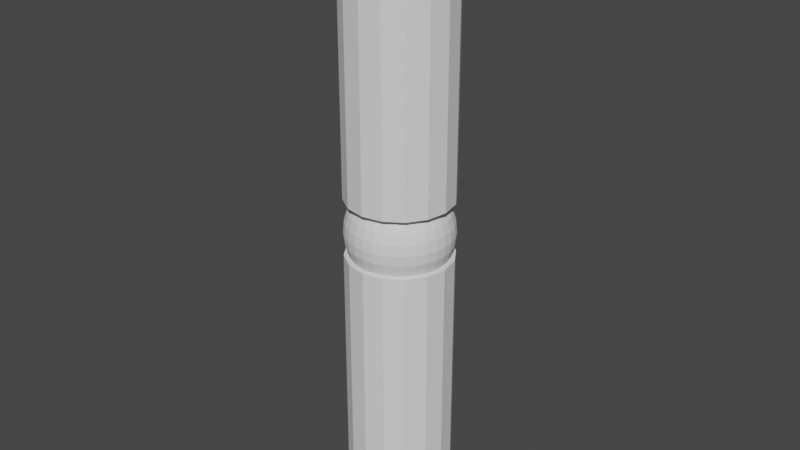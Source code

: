 # Source: 0228_IK_Lab.blend  (saved by Blender 4.2.66; exported with 4.5.12 LTS)
import bpy
from mathutils import Matrix  # noqa: F401  (used for matrix-valued properties, if any)

bpy.ops.wm.read_factory_settings(use_empty=True)
scene = bpy.context.scene
scene.name = 'Scene'

# ---- collections
col_collection = bpy.data.collections.new('Collection'); scene.collection.children.link(col_collection)

# ---- world
world_world = bpy.data.worlds.new('World'); scene.world = world_world
world_world.use_nodes = True; world_world.node_tree.nodes.clear()
_N = world_world.node_tree.nodes; _L = world_world.node_tree.links
n0 = _N.new('ShaderNodeOutputWorld'); n0.name = 'World Output'; n0.location = (300, 300)
n1 = _N.new('ShaderNodeBackground'); n1.name = 'Background'; n1.location = (10, 300)
n1.inputs[0].default_value = (0.05088, 0.05088, 0.05088, 1.0)
_L.new(n1.outputs[0], n0.inputs[0])
n0.is_active_output = True
world_world.color = (0.05088, 0.05088, 0.05088)
world_world.use_sun_shadow = False
world_world.sun_shadow_jitter_overblur = 0.0

# ---- meshes
me_cylinder = bpy.data.meshes.new('Cylinder')
me_cylinder.from_pydata([(4.627e-09, 0.2353, -0.6202), (4.627e-09, 0.2353, 0.6202), (0.09006, 0.2174, -0.6202), (0.09006, 0.2174, 0.6202), (0.1664, 0.1664, -0.6202), (0.1664, 0.1664, 0.6202), (0.2174, 0.09006, -0.6202), (0.2174, 0.09006, 0.6202), (0.2353, 4.282e-09, -0.6202), (0.2353, 4.282e-09, 0.6202), (0.2174, -0.09006, -0.6202), (0.2174, -0.09006, 0.6202), (0.1664, -0.1664, -0.6202), (0.1664, -0.1664, 0.6202), (0.09006, -0.2174, -0.6202), (0.09006, -0.2174, 0.6202), (4.627e-09, -0.2353, -0.6202), (4.627e-09, -0.2353, 0.6202), (-0.09006, -0.2174, -0.6202), (-0.09006, -0.2174, 0.6202), (-0.1664, -0.1664, -0.6202), (-0.1664, -0.1664, 0.6202), (-0.2174, -0.09006, -0.6202), (-0.2174, -0.09006, 0.6202), (-0.2353, 4.282e-09, -0.6202), (-0.2353, 4.282e-09, 0.6202), (-0.2174, 0.09006, -0.6202), (-0.2174, 0.09006, 0.6202), (-0.1664, 0.1664, -0.6202), (-0.1664, 0.1664, 0.6202), (-0.09006, 0.2174, -0.6202), (-0.09006, 0.2174, 0.6202), (4.626e-08, 0.1313, 0.9232), (4.626e-08, 0.1965, 0.858), (4.626e-08, 0.2318, 0.7728), (4.626e-08, 0.2363, 0.7267), (4.626e-08, 0.2318, 0.6806), (4.626e-08, 0.1965, 0.5954), (0.008994, 0.04522, 0.9585), (0.01764, 0.0887, 0.9451), (0.02561, 0.1288, 0.9232), (0.0326, 0.1639, 0.8938), (0.03833, 0.1927, 0.858), (0.04259, 0.2141, 0.8172), (0.04522, 0.2273, 0.7728), (0.0461, 0.2318, 0.7267), (0.04522, 0.2273, 0.6806), (0.04259, 0.2141, 0.6363), (0.03833, 0.1927, 0.5954), (0.0326, 0.1639, 0.5596), (0.02561, 0.1288, 0.5302), (0.01764, 0.0887, 0.5084), (0.008994, 0.04522, 0.495), (0.01764, 0.04259, 0.9585), (0.03461, 0.08355, 0.9451), (0.05024, 0.1213, 0.9232), (0.06395, 0.1544, 0.8938), (0.07519, 0.1815, 0.858), (0.08355, 0.2017, 0.8172), (0.0887, 0.2141, 0.7728), (0.09044, 0.2183, 0.7267), (0.0887, 0.2141, 0.6806), (0.08355, 0.2017, 0.6363), (0.07519, 0.1815, 0.5954), (0.06395, 0.1544, 0.5596), (0.05024, 0.1213, 0.5302), (0.03461, 0.08355, 0.5084), (0.01764, 0.04259, 0.495), (0.02561, 0.03833, 0.9585), (0.05024, 0.07519, 0.9451), (0.07294, 0.1092, 0.9232), (0.09284, 0.1389, 0.8938), (0.1092, 0.1634, 0.858), (0.1213, 0.1815, 0.8172), (0.1288, 0.1927, 0.7728), (0.1313, 0.1965, 0.7267), (0.1288, 0.1927, 0.6806), (0.1213, 0.1815, 0.6363), (0.1092, 0.1634, 0.5954), (0.09284, 0.1389, 0.5596), (0.07294, 0.1092, 0.5302), (0.05024, 0.07519, 0.5084), (0.02561, 0.03833, 0.495), (0.0326, 0.0326, 0.9585), (0.06395, 0.06395, 0.9451), (0.09284, 0.09284, 0.9232), (0.1182, 0.1182, 0.8938), (0.1389, 0.1389, 0.858), (0.1544, 0.1544, 0.8172), (0.1639, 0.1639, 0.7728), (0.1671, 0.1671, 0.7267), (0.1639, 0.1639, 0.6806), (0.1544, 0.1544, 0.6363), (0.1389, 0.1389, 0.5954), (0.1182, 0.1182, 0.5596), (0.09284, 0.09284, 0.5302), (0.06395, 0.06395, 0.5084), (0.0326, 0.0326, 0.495), (0.03833, 0.02561, 0.9585), (0.07519, 0.05024, 0.9451), (0.1092, 0.07294, 0.9232), (0.1389, 0.09284, 0.8938), (0.1634, 0.1092, 0.858), (0.1815, 0.1213, 0.8172), (0.1927, 0.1288, 0.7728), (0.1965, 0.1313, 0.7267), (0.1927, 0.1288, 0.6806), (0.1815, 0.1213, 0.6363), (0.1634, 0.1092, 0.5954), (0.1389, 0.09284, 0.5596), (0.1092, 0.07294, 0.5302), (0.07519, 0.05024, 0.5084), (0.03833, 0.02561, 0.495), (4.626e-08, 1.827e-08, 0.9631), (0.04259, 0.01764, 0.9585), (0.08355, 0.03461, 0.9451), (0.1213, 0.05024, 0.9232), (0.1544, 0.06395, 0.8938), (0.1815, 0.07519, 0.858), (0.2017, 0.08355, 0.8172), (0.2141, 0.0887, 0.7728), (0.2183, 0.09044, 0.7267), (0.2141, 0.0887, 0.6806), (0.2017, 0.08355, 0.6363), (0.1815, 0.07519, 0.5954), (0.1544, 0.06395, 0.5596), (0.1213, 0.05024, 0.5302), (0.08355, 0.03461, 0.5084), (0.04259, 0.01764, 0.495), (0.04522, 0.008994, 0.9585), (0.0887, 0.01764, 0.9451), (0.1288, 0.02561, 0.9232), (0.1639, 0.0326, 0.8938), (0.1927, 0.03833, 0.858), (0.2141, 0.04259, 0.8172), (0.2273, 0.04522, 0.7728), (0.2318, 0.0461, 0.7267), (0.2273, 0.04522, 0.6806), (0.2141, 0.04259, 0.6363), (0.1927, 0.03833, 0.5954), (0.1639, 0.0326, 0.5596), (0.1288, 0.02561, 0.5302), (0.0887, 0.01764, 0.5084), (0.04522, 0.008994, 0.495), (0.0461, 1.563e-08, 0.9585), (0.09044, 1.299e-08, 0.9451), (0.1313, 5.948e-09, 0.9232), (0.1671, 2.179e-08, 0.8938), (0.1965, -2.855e-09, 0.858), (0.2183, 2.884e-08, 0.8172), (0.2318, -2.855e-09, 0.7728), (0.2363, -2.046e-08, 0.7267), (0.2318, -2.855e-09, 0.6806), (0.2183, 2.884e-08, 0.6363), (0.1965, -2.855e-09, 0.5954), (0.1671, 2.179e-08, 0.5596), (0.1313, 5.948e-09, 0.5302), (0.09044, 1.299e-08, 0.5084), (0.0461, 1.563e-08, 0.495), (0.04522, -0.008994, 0.9585), (0.0887, -0.01764, 0.9451), (0.1288, -0.02561, 0.9232), (0.1639, -0.0326, 0.8938), (0.1927, -0.03833, 0.858), (0.2141, -0.04259, 0.8172), (0.2273, -0.04522, 0.7728), (0.2318, -0.0461, 0.7267), (0.2273, -0.04522, 0.6806), (0.2141, -0.04259, 0.6363), (0.1927, -0.03833, 0.5954), (0.1639, -0.0326, 0.5596), (0.1288, -0.02561, 0.5302), (0.0887, -0.01764, 0.5084), (0.04522, -0.008994, 0.495), (0.04259, -0.01764, 0.9585), (0.08355, -0.03461, 0.9451), (0.1213, -0.05024, 0.9232), (0.1544, -0.06395, 0.8938), (0.1815, -0.07519, 0.858), (0.2017, -0.08355, 0.8172), (0.2141, -0.0887, 0.7728), (0.2183, -0.09044, 0.7267), (0.2141, -0.0887, 0.6806), (0.2017, -0.08355, 0.6363), (0.1815, -0.07519, 0.5954), (0.1544, -0.06395, 0.5596), (0.1213, -0.05024, 0.5302), (0.08355, -0.03461, 0.5084), (0.04259, -0.01764, 0.495), (0.03833, -0.02561, 0.9585), (0.07519, -0.05024, 0.9451), (0.1092, -0.07294, 0.9232), (0.1389, -0.09284, 0.8938), (0.1634, -0.1092, 0.858), (0.1815, -0.1213, 0.8172), (0.1927, -0.1288, 0.7728), (0.1965, -0.1313, 0.7267), (0.1927, -0.1288, 0.6806), (0.1815, -0.1213, 0.6363), (0.1634, -0.1092, 0.5954), (0.1389, -0.09284, 0.5596), (0.1092, -0.07294, 0.5302), (0.07519, -0.05024, 0.5084), (0.03833, -0.02561, 0.495), (0.0326, -0.0326, 0.9585), (0.06395, -0.06395, 0.9451), (0.09284, -0.09284, 0.9232), (0.1182, -0.1182, 0.8938), (0.1389, -0.1389, 0.858), (0.1544, -0.1544, 0.8172), (0.1639, -0.1639, 0.7728), (0.1671, -0.1671, 0.7267), (0.1639, -0.1639, 0.6806), (0.1544, -0.1544, 0.6363), (0.1389, -0.1389, 0.5954), (0.1182, -0.1182, 0.5596), (0.09284, -0.09284, 0.5302), (0.06395, -0.06395, 0.5084), (0.0326, -0.0326, 0.495), (0.02561, -0.03833, 0.9585), (0.05024, -0.07519, 0.9451), (0.07294, -0.1092, 0.9232), (0.09284, -0.1389, 0.8938), (0.1092, -0.1634, 0.858), (0.1213, -0.1815, 0.8172), (0.1288, -0.1927, 0.7728), (0.1313, -0.1965, 0.7267), (0.1288, -0.1927, 0.6806), (0.1213, -0.1815, 0.6363), (0.1092, -0.1634, 0.5954), (0.09284, -0.1389, 0.5596), (0.07294, -0.1092, 0.5302), (0.05024, -0.07519, 0.5084), (0.02561, -0.03833, 0.495), (0.01764, -0.04259, 0.9585), (0.03461, -0.08355, 0.9451), (0.05024, -0.1213, 0.9232), (0.06395, -0.1544, 0.8938), (0.07519, -0.1815, 0.858), (0.08355, -0.2017, 0.8172), (0.0887, -0.2141, 0.7728), (0.09044, -0.2183, 0.7267), (0.0887, -0.2141, 0.6806), (0.08355, -0.2017, 0.6363), (0.07519, -0.1815, 0.5954), (0.06395, -0.1544, 0.5596), (0.05024, -0.1213, 0.5302), (0.03461, -0.08355, 0.5084), (0.01764, -0.04259, 0.495), (0.008994, -0.04522, 0.9585), (0.01764, -0.0887, 0.9451), (0.02561, -0.1288, 0.9232), (0.0326, -0.1639, 0.8938), (0.03833, -0.1927, 0.858), (0.04259, -0.2141, 0.8172), (0.04522, -0.2273, 0.7728), (0.0461, -0.2318, 0.7267), (0.04522, -0.2273, 0.6806), (0.04259, -0.2141, 0.6363), (0.03833, -0.1927, 0.5954), (0.0326, -0.1639, 0.5596), (0.02561, -0.1288, 0.5302), (0.01764, -0.0887, 0.5084), (0.008994, -0.04522, 0.495), (4.45e-08, -0.0461, 0.9585), (3.394e-08, -0.09044, 0.9451), (2.337e-08, -0.1313, 0.9232), (4.274e-08, -0.1671, 0.8938), (2.161e-08, -0.1965, 0.858), (5.33e-08, -0.2183, 0.8172), (1.457e-08, -0.2318, 0.7728), (-3.121e-08, -0.2363, 0.7267), (1.457e-08, -0.2318, 0.6806), (5.33e-08, -0.2183, 0.6363), (2.161e-08, -0.1965, 0.5954), (4.274e-08, -0.1671, 0.5596), (2.337e-08, -0.1313, 0.5302), (3.394e-08, -0.09044, 0.5084), (4.45e-08, -0.0461, 0.495), (-0.008994, -0.04522, 0.9585), (-0.01764, -0.0887, 0.9451), (-0.02561, -0.1288, 0.9232), (-0.0326, -0.1639, 0.8938), (-0.03833, -0.1927, 0.858), (-0.04259, -0.2141, 0.8172), (-0.04522, -0.2273, 0.7728), (-0.0461, -0.2318, 0.7267), (-0.04522, -0.2273, 0.6806), (-0.04259, -0.2141, 0.6363), (-0.03833, -0.1927, 0.5954), (-0.0326, -0.1639, 0.5596), (-0.02561, -0.1288, 0.5302), (-0.01764, -0.0887, 0.5084), (-0.008994, -0.04522, 0.495), (-0.01764, -0.04259, 0.9585), (-0.03461, -0.08355, 0.9451), (-0.05024, -0.1213, 0.9232), (-0.06395, -0.1544, 0.8938), (-0.07519, -0.1815, 0.858), (-0.08355, -0.2017, 0.8172), (-0.0887, -0.2141, 0.7728), (-0.09044, -0.2183, 0.7267), (-0.0887, -0.2141, 0.6806), (-0.08355, -0.2017, 0.6363), (-0.07519, -0.1815, 0.5954), (-0.06395, -0.1544, 0.5596), (-0.05024, -0.1213, 0.5302), (-0.03461, -0.08355, 0.5084), (-0.01764, -0.04259, 0.495), (-0.02561, -0.03833, 0.9585), (-0.05024, -0.07519, 0.9451), (-0.07294, -0.1092, 0.9232), (-0.09284, -0.1389, 0.8938), (-0.1092, -0.1634, 0.858), (-0.1213, -0.1815, 0.8172), (-0.1288, -0.1927, 0.7728), (-0.1313, -0.1965, 0.7267), (-0.1288, -0.1927, 0.6806), (-0.1213, -0.1815, 0.6363), (-0.1092, -0.1634, 0.5954), (-0.09284, -0.1389, 0.5596), (-0.07294, -0.1092, 0.5302), (-0.05024, -0.07519, 0.5084), (-0.02561, -0.03833, 0.495), (-0.0326, -0.0326, 0.9585), (-0.06395, -0.06395, 0.9451), (-0.09284, -0.09284, 0.9232), (-0.1182, -0.1182, 0.8938), (-0.1389, -0.1389, 0.858), (-0.1544, -0.1544, 0.8172), (-0.1639, -0.1639, 0.7728), (-0.1671, -0.1671, 0.7267), (-0.1639, -0.1639, 0.6806), (-0.1544, -0.1544, 0.6363), (-0.1389, -0.1389, 0.5954), (-0.1182, -0.1182, 0.5596), (-0.09284, -0.09284, 0.5302), (-0.06395, -0.06395, 0.5084), (-0.0326, -0.0326, 0.495), (4.626e-08, 1.827e-08, 0.4904), (-0.03833, -0.02561, 0.9585), (-0.07519, -0.05024, 0.9451), (-0.1092, -0.07294, 0.9232), (-0.1389, -0.09284, 0.8938), (-0.1634, -0.1092, 0.858), (-0.1815, -0.1213, 0.8172), (-0.1927, -0.1288, 0.7728), (-0.1965, -0.1313, 0.7267), (-0.1927, -0.1288, 0.6806), (-0.1815, -0.1213, 0.6363), (-0.1634, -0.1092, 0.5954), (-0.1389, -0.09284, 0.5596), (-0.1092, -0.07294, 0.5302), (-0.07519, -0.05024, 0.5084), (-0.03833, -0.02561, 0.495), (-0.04259, -0.01764, 0.9585), (-0.08355, -0.03461, 0.9451), (-0.1213, -0.05024, 0.9232), (-0.1544, -0.06395, 0.8938), (-0.1815, -0.07519, 0.858), (-0.2017, -0.08355, 0.8172), (-0.2141, -0.0887, 0.7728), (-0.2183, -0.09044, 0.7267), (-0.2141, -0.0887, 0.6806), (-0.2017, -0.08355, 0.6363), (-0.1815, -0.07519, 0.5954), (-0.1544, -0.06395, 0.5596), (-0.1213, -0.05024, 0.5302), (-0.08355, -0.03461, 0.5084), (-0.04259, -0.01764, 0.495), (-0.04522, -0.008994, 0.9585), (-0.0887, -0.01764, 0.9451), (-0.1288, -0.02561, 0.9232), (-0.1639, -0.0326, 0.8938), (-0.1927, -0.03833, 0.858), (-0.2141, -0.04259, 0.8172), (-0.2273, -0.04522, 0.7728), (-0.2318, -0.0461, 0.7267), (-0.2273, -0.04522, 0.6806), (-0.2141, -0.04259, 0.6363), (-0.1927, -0.03833, 0.5954), (-0.1639, -0.0326, 0.5596), (-0.1288, -0.02561, 0.5302), (-0.0887, -0.01764, 0.5084), (-0.04522, -0.008994, 0.495), (-0.0461, 2.268e-08, 0.9585), (-0.09044, 3.06e-08, 0.9451), (-0.1313, 5.349e-08, 0.9232), (-0.1671, 2.532e-08, 0.8938), (-0.1965, 5.701e-08, 0.858), (-0.2183, 2.179e-08, 0.8172), (-0.2318, 8.166e-08, 0.7728), (-0.2363, 1.239e-07, 0.7267), (-0.2318, 8.166e-08, 0.6806), (-0.2183, 2.179e-08, 0.6363), (-0.1965, 5.701e-08, 0.5954), (-0.1671, 2.532e-08, 0.5596), (-0.1313, 5.349e-08, 0.5302), (-0.09044, 3.06e-08, 0.5084), (-0.0461, 2.268e-08, 0.495), (-0.04522, 0.008994, 0.9585), (-0.0887, 0.01764, 0.9451), (-0.1288, 0.02561, 0.9232), (-0.1639, 0.0326, 0.8938), (-0.1927, 0.03833, 0.858), (-0.2141, 0.04259, 0.8172), (-0.2273, 0.04522, 0.7728), (-0.2318, 0.0461, 0.7267), (-0.2273, 0.04522, 0.6806), (-0.2141, 0.04259, 0.6363), (-0.1927, 0.03833, 0.5954), (-0.1639, 0.0326, 0.5596), (-0.1288, 0.02561, 0.5302), (-0.0887, 0.01764, 0.5084), (-0.04522, 0.008994, 0.495), (-0.04259, 0.01764, 0.9585), (-0.08355, 0.03461, 0.9451), (-0.1213, 0.05024, 0.9232), (-0.1544, 0.06395, 0.8938), (-0.1815, 0.07519, 0.858), (-0.2017, 0.08355, 0.8172), (-0.2141, 0.0887, 0.7728), (-0.2183, 0.09044, 0.7267), (-0.2141, 0.0887, 0.6806), (-0.2017, 0.08355, 0.6363), (-0.1815, 0.07519, 0.5954), (-0.1544, 0.06395, 0.5596), (-0.1213, 0.05024, 0.5302), (-0.08355, 0.03461, 0.5084), (-0.04259, 0.01764, 0.495), (-0.03833, 0.02561, 0.9585), (-0.07519, 0.05024, 0.9451), (-0.1092, 0.07294, 0.9232), (-0.1389, 0.09284, 0.8938), (-0.1634, 0.1092, 0.858), (-0.1815, 0.1213, 0.8172), (-0.1927, 0.1288, 0.7728), (-0.1965, 0.1313, 0.7267), (-0.1927, 0.1288, 0.6806), (-0.1815, 0.1213, 0.6363), (-0.1634, 0.1092, 0.5954), (-0.1389, 0.09284, 0.5596), (-0.1092, 0.07294, 0.5302), (-0.07519, 0.05024, 0.5084), (-0.03833, 0.02561, 0.495), (-0.0326, 0.0326, 0.9585), (-0.06395, 0.06395, 0.9451), (-0.09284, 0.09284, 0.9232), (-0.1182, 0.1182, 0.8938), (-0.1389, 0.1389, 0.858), (-0.1544, 0.1544, 0.8172), (-0.1639, 0.1639, 0.7728), (-0.1671, 0.1671, 0.7267), (-0.1639, 0.1639, 0.6806), (-0.1544, 0.1544, 0.6363), (-0.1389, 0.1389, 0.5954), (-0.1182, 0.1182, 0.5596), (-0.09284, 0.09284, 0.5302), (-0.06395, 0.06395, 0.5084), (-0.0326, 0.0326, 0.495), (-0.02561, 0.03833, 0.9585), (-0.05024, 0.07519, 0.9451), (-0.07294, 0.1092, 0.9232), (-0.09284, 0.1389, 0.8938), (-0.1092, 0.1634, 0.858), (-0.1213, 0.1815, 0.8172), (-0.1288, 0.1927, 0.7728), (-0.1313, 0.1965, 0.7267), (-0.1288, 0.1927, 0.6806), (-0.1213, 0.1815, 0.6363), (-0.1092, 0.1634, 0.5954), (-0.09284, 0.1389, 0.5596), (-0.07294, 0.1092, 0.5302), (-0.05024, 0.07519, 0.5084), (-0.02561, 0.03833, 0.495), (-0.01764, 0.04259, 0.9585), (-0.03461, 0.08355, 0.9451), (-0.05024, 0.1213, 0.9232), (-0.06395, 0.1544, 0.8938), (-0.07519, 0.1815, 0.858), (-0.08355, 0.2017, 0.8172), (-0.0887, 0.2141, 0.7728), (-0.09044, 0.2183, 0.7267), (-0.0887, 0.2141, 0.6806), (-0.08355, 0.2017, 0.6363), (-0.07519, 0.1815, 0.5954), (-0.06395, 0.1544, 0.5596), (-0.05024, 0.1213, 0.5302), (-0.03461, 0.08355, 0.5084), (-0.01764, 0.04259, 0.495), (-0.008994, 0.04522, 0.9585), (-0.01764, 0.0887, 0.9451), (-0.02561, 0.1288, 0.9232), (-0.0326, 0.1639, 0.8938), (-0.03833, 0.1927, 0.858), (-0.04259, 0.2141, 0.8172), (-0.04522, 0.2273, 0.7728), (-0.0461, 0.2318, 0.7267), (-0.04522, 0.2273, 0.6806), (-0.04259, 0.2141, 0.6363), (-0.03833, 0.1927, 0.5954), (-0.0326, 0.1639, 0.5596), (-0.02561, 0.1288, 0.5302), (-0.01764, 0.0887, 0.5084), (-0.008994, 0.04522, 0.495), (4.978e-08, 0.0461, 0.9585), (6.211e-08, 0.09044, 0.9451), (6.739e-08, 0.1671, 0.8938), (6.035e-08, 0.2183, 0.8172), (6.035e-08, 0.2183, 0.6363), (6.739e-08, 0.1671, 0.5596), (9.732e-08, 0.1313, 0.5302), (6.211e-08, 0.09044, 0.5084), (4.978e-08, 0.0461, 0.495), (4.627e-09, 0.2353, 0.8783), (4.627e-09, 0.2353, 2.119), (0.09006, 0.2174, 0.8783), (0.09006, 0.2174, 2.119), (0.1664, 0.1664, 0.8783), (0.1664, 0.1664, 2.119), (0.2174, 0.09006, 0.8783), (0.2174, 0.09006, 2.119), (0.2353, 4.282e-09, 0.8783), (0.2353, 4.282e-09, 2.119), (0.2174, -0.09006, 0.8783), (0.2174, -0.09006, 2.119), (0.1664, -0.1664, 0.8783), (0.1664, -0.1664, 2.119), (0.09006, -0.2174, 0.8783), (0.09006, -0.2174, 2.119), (4.627e-09, -0.2353, 0.8783), (4.627e-09, -0.2353, 2.119), (-0.09006, -0.2174, 0.8783), (-0.09006, -0.2174, 2.119), (-0.1664, -0.1664, 0.8783), (-0.1664, -0.1664, 2.119), (-0.2174, -0.09006, 0.8783), (-0.2174, -0.09006, 2.119), (-0.2353, 4.282e-09, 0.8783), (-0.2353, 4.282e-09, 2.119), (-0.2174, 0.09006, 0.8783), (-0.2174, 0.09006, 2.119), (-0.1664, 0.1664, 0.8783), (-0.1664, 0.1664, 2.119), (-0.09006, 0.2174, 0.8783), (-0.09006, 0.2174, 2.119)], [], [(0, 1, 3, 2), (2, 3, 5, 4), (4, 5, 7, 6), (6, 7, 9, 8), (8, 9, 11, 10), (10, 11, 13, 12), (12, 13, 15, 14), (14, 15, 17, 16), (16, 17, 19, 18), (18, 19, 21, 20), (20, 21, 23, 22), (22, 23, 25, 24), (24, 25, 27, 26), (26, 27, 29, 28), (3, 1, 31, 29, 27, 25, 23, 21, 19, 17, 15, 13, 11, 9, 7, 5), (28, 29, 31, 30), (30, 31, 1, 0), (0, 2, 4, 6, 8, 10, 12, 14, 16, 18, 20, 22, 24, 26, 28, 30), (513, 512, 51, 52), (35, 34, 44, 45), (505, 113, 38), (339, 513, 52), (36, 35, 45, 46), (506, 505, 38, 39), (509, 36, 46, 47), (32, 506, 39, 40), (37, 509, 47, 48), (507, 32, 40, 41), (510, 37, 48, 49), (33, 507, 41, 42), (511, 510, 49, 50), (508, 33, 42, 43), (512, 511, 50, 51), (34, 508, 43, 44), (43, 42, 57, 58), (51, 50, 65, 66), (44, 43, 58, 59), (52, 51, 66, 67), (45, 44, 59, 60), (38, 113, 53), (339, 52, 67), (46, 45, 60, 61), (39, 38, 53, 54), (47, 46, 61, 62), (40, 39, 54, 55), (48, 47, 62, 63), (41, 40, 55, 56), (49, 48, 63, 64), (42, 41, 56, 57), (50, 49, 64, 65), (62, 61, 76, 77), (55, 54, 69, 70), (63, 62, 77, 78), (56, 55, 70, 71), (64, 63, 78, 79), (57, 56, 71, 72), (65, 64, 79, 80), (58, 57, 72, 73), (66, 65, 80, 81), (59, 58, 73, 74), (67, 66, 81, 82), (60, 59, 74, 75), (53, 113, 68), (339, 67, 82), (61, 60, 75, 76), (54, 53, 68, 69), (81, 80, 95, 96), (74, 73, 88, 89), (82, 81, 96, 97), (75, 74, 89, 90), (68, 113, 83), (339, 82, 97), (76, 75, 90, 91), (69, 68, 83, 84), (77, 76, 91, 92), (70, 69, 84, 85), (78, 77, 92, 93), (71, 70, 85, 86), (79, 78, 93, 94), (72, 71, 86, 87), (80, 79, 94, 95), (73, 72, 87, 88), (93, 92, 107, 108), (86, 85, 100, 101), (94, 93, 108, 109), (87, 86, 101, 102), (95, 94, 109, 110), (88, 87, 102, 103), (96, 95, 110, 111), (89, 88, 103, 104), (97, 96, 111, 112), (90, 89, 104, 105), (83, 113, 98), (339, 97, 112), (91, 90, 105, 106), (84, 83, 98, 99), (92, 91, 106, 107), (85, 84, 99, 100), (112, 111, 127, 128), (105, 104, 120, 121), (98, 113, 114), (339, 112, 128), (106, 105, 121, 122), (99, 98, 114, 115), (107, 106, 122, 123), (100, 99, 115, 116), (108, 107, 123, 124), (101, 100, 116, 117), (109, 108, 124, 125), (102, 101, 117, 118), (110, 109, 125, 126), (103, 102, 118, 119), (111, 110, 126, 127), (104, 103, 119, 120), (117, 116, 131, 132), (125, 124, 139, 140), (118, 117, 132, 133), (126, 125, 140, 141), (119, 118, 133, 134), (127, 126, 141, 142), (120, 119, 134, 135), (128, 127, 142, 143), (121, 120, 135, 136), (114, 113, 129), (339, 128, 143), (122, 121, 136, 137), (115, 114, 129, 130), (123, 122, 137, 138), (116, 115, 130, 131), (124, 123, 138, 139), (136, 135, 150, 151), (129, 113, 144), (339, 143, 158), (137, 136, 151, 152), (130, 129, 144, 145), (138, 137, 152, 153), (131, 130, 145, 146), (139, 138, 153, 154), (132, 131, 146, 147), (140, 139, 154, 155), (133, 132, 147, 148), (141, 140, 155, 156), (134, 133, 148, 149), (142, 141, 156, 157), (135, 134, 149, 150), (143, 142, 157, 158), (155, 154, 169, 170), (148, 147, 162, 163), (156, 155, 170, 171), (149, 148, 163, 164), (157, 156, 171, 172), (150, 149, 164, 165), (158, 157, 172, 173), (151, 150, 165, 166), (144, 113, 159), (339, 158, 173), (152, 151, 166, 167), (145, 144, 159, 160), (153, 152, 167, 168), (146, 145, 160, 161), (154, 153, 168, 169), (147, 146, 161, 162), (159, 113, 174), (339, 173, 188), (167, 166, 181, 182), (160, 159, 174, 175), (168, 167, 182, 183), (161, 160, 175, 176), (169, 168, 183, 184), (162, 161, 176, 177), (170, 169, 184, 185), (163, 162, 177, 178), (171, 170, 185, 186), (164, 163, 178, 179), (172, 171, 186, 187), (165, 164, 179, 180), (173, 172, 187, 188), (166, 165, 180, 181), (178, 177, 192, 193), (186, 185, 200, 201), (179, 178, 193, 194), (187, 186, 201, 202), (180, 179, 194, 195), (188, 187, 202, 203), (181, 180, 195, 196), (174, 113, 189), (339, 188, 203), (182, 181, 196, 197), (175, 174, 189, 190), (183, 182, 197, 198), (176, 175, 190, 191), (184, 183, 198, 199), (177, 176, 191, 192), (185, 184, 199, 200), (197, 196, 211, 212), (190, 189, 204, 205), (198, 197, 212, 213), (191, 190, 205, 206), (199, 198, 213, 214), (192, 191, 206, 207), (200, 199, 214, 215), (193, 192, 207, 208), (201, 200, 215, 216), (194, 193, 208, 209), (202, 201, 216, 217), (195, 194, 209, 210), (203, 202, 217, 218), (196, 195, 210, 211), (189, 113, 204), (339, 203, 218), (216, 215, 230, 231), (209, 208, 223, 224), (217, 216, 231, 232), (210, 209, 224, 225), (218, 217, 232, 233), (211, 210, 225, 226), (204, 113, 219), (339, 218, 233), (212, 211, 226, 227), (205, 204, 219, 220), (213, 212, 227, 228), (206, 205, 220, 221), (214, 213, 228, 229), (207, 206, 221, 222), (215, 214, 229, 230), (208, 207, 222, 223), (228, 227, 242, 243), (221, 220, 235, 236), (229, 228, 243, 244), (222, 221, 236, 237), (230, 229, 244, 245), (223, 222, 237, 238), (231, 230, 245, 246), (224, 223, 238, 239), (232, 231, 246, 247), (225, 224, 239, 240), (233, 232, 247, 248), (226, 225, 240, 241), (219, 113, 234), (339, 233, 248), (227, 226, 241, 242), (220, 219, 234, 235), (247, 246, 261, 262), (240, 239, 254, 255), (248, 247, 262, 263), (241, 240, 255, 256), (234, 113, 249), (339, 248, 263), (242, 241, 256, 257), (235, 234, 249, 250), (243, 242, 257, 258), (236, 235, 250, 251), (244, 243, 258, 259), (237, 236, 251, 252), (245, 244, 259, 260), (238, 237, 252, 253), (246, 245, 260, 261), (239, 238, 253, 254), (251, 250, 265, 266), (259, 258, 273, 274), (252, 251, 266, 267), (260, 259, 274, 275), (253, 252, 267, 268), (261, 260, 275, 276), (254, 253, 268, 269), (262, 261, 276, 277), (255, 254, 269, 270), (263, 262, 277, 278), (256, 255, 270, 271), (249, 113, 264), (339, 263, 278), (257, 256, 271, 272), (250, 249, 264, 265), (258, 257, 272, 273), (270, 269, 284, 285), (278, 277, 292, 293), (271, 270, 285, 286), (264, 113, 279), (339, 278, 293), (272, 271, 286, 287), (265, 264, 279, 280), (273, 272, 287, 288), (266, 265, 280, 281), (274, 273, 288, 289), (267, 266, 281, 282), (275, 274, 289, 290), (268, 267, 282, 283), (276, 275, 290, 291), (269, 268, 283, 284), (277, 276, 291, 292), (289, 288, 303, 304), (282, 281, 296, 297), (290, 289, 304, 305), (283, 282, 297, 298), (291, 290, 305, 306), (284, 283, 298, 299), (292, 291, 306, 307), (285, 284, 299, 300), (293, 292, 307, 308), (286, 285, 300, 301), (279, 113, 294), (339, 293, 308), (287, 286, 301, 302), (280, 279, 294, 295), (288, 287, 302, 303), (281, 280, 295, 296), (308, 307, 322, 323), (301, 300, 315, 316), (294, 113, 309), (339, 308, 323), (302, 301, 316, 317), (295, 294, 309, 310), (303, 302, 317, 318), (296, 295, 310, 311), (304, 303, 318, 319), (297, 296, 311, 312), (305, 304, 319, 320), (298, 297, 312, 313), (306, 305, 320, 321), (299, 298, 313, 314), (307, 306, 321, 322), (300, 299, 314, 315), (312, 311, 326, 327), (320, 319, 334, 335), (313, 312, 327, 328), (321, 320, 335, 336), (314, 313, 328, 329), (322, 321, 336, 337), (315, 314, 329, 330), (323, 322, 337, 338), (316, 315, 330, 331), (309, 113, 324), (339, 323, 338), (317, 316, 331, 332), (310, 309, 324, 325), (318, 317, 332, 333), (311, 310, 325, 326), (319, 318, 333, 334), (331, 330, 346, 347), (324, 113, 340), (339, 338, 354), (332, 331, 347, 348), (325, 324, 340, 341), (333, 332, 348, 349), (326, 325, 341, 342), (334, 333, 349, 350), (327, 326, 342, 343), (335, 334, 350, 351), (328, 327, 343, 344), (336, 335, 351, 352), (329, 328, 344, 345), (337, 336, 352, 353), (330, 329, 345, 346), (338, 337, 353, 354), (351, 350, 365, 366), (344, 343, 358, 359), (352, 351, 366, 367), (345, 344, 359, 360), (353, 352, 367, 368), (346, 345, 360, 361), (354, 353, 368, 369), (347, 346, 361, 362), (340, 113, 355), (339, 354, 369), (348, 347, 362, 363), (341, 340, 355, 356), (349, 348, 363, 364), (342, 341, 356, 357), (350, 349, 364, 365), (343, 342, 357, 358), (339, 369, 384), (363, 362, 377, 378), (356, 355, 370, 371), (364, 363, 378, 379), (357, 356, 371, 372), (365, 364, 379, 380), (358, 357, 372, 373), (366, 365, 380, 381), (359, 358, 373, 374), (367, 366, 381, 382), (360, 359, 374, 375), (368, 367, 382, 383), (361, 360, 375, 376), (369, 368, 383, 384), (362, 361, 376, 377), (355, 113, 370), (382, 381, 396, 397), (375, 374, 389, 390), (383, 382, 397, 398), (376, 375, 390, 391), (384, 383, 398, 399), (377, 376, 391, 392), (370, 113, 385), (339, 384, 399), (378, 377, 392, 393), (371, 370, 385, 386), (379, 378, 393, 394), (372, 371, 386, 387), (380, 379, 394, 395), (373, 372, 387, 388), (381, 380, 395, 396), (374, 373, 388, 389), (386, 385, 400, 401), (394, 393, 408, 409), (387, 386, 401, 402), (395, 394, 409, 410), (388, 387, 402, 403), (396, 395, 410, 411), (389, 388, 403, 404), (397, 396, 411, 412), (390, 389, 404, 405), (398, 397, 412, 413), (391, 390, 405, 406), (399, 398, 413, 414), (392, 391, 406, 407), (385, 113, 400), (339, 399, 414), (393, 392, 407, 408), (405, 404, 419, 420), (413, 412, 427, 428), (406, 405, 420, 421), (414, 413, 428, 429), (407, 406, 421, 422), (400, 113, 415), (339, 414, 429), (408, 407, 422, 423), (401, 400, 415, 416), (409, 408, 423, 424), (402, 401, 416, 417), (410, 409, 424, 425), (403, 402, 417, 418), (411, 410, 425, 426), (404, 403, 418, 419), (412, 411, 426, 427), (424, 423, 438, 439), (417, 416, 431, 432), (425, 424, 439, 440), (418, 417, 432, 433), (426, 425, 440, 441), (419, 418, 433, 434), (427, 426, 441, 442), (420, 419, 434, 435), (428, 427, 442, 443), (421, 420, 435, 436), (429, 428, 443, 444), (422, 421, 436, 437), (415, 113, 430), (339, 429, 444), (423, 422, 437, 438), (416, 415, 430, 431), (443, 442, 457, 458), (436, 435, 450, 451), (444, 443, 458, 459), (437, 436, 451, 452), (430, 113, 445), (339, 444, 459), (438, 437, 452, 453), (431, 430, 445, 446), (439, 438, 453, 454), (432, 431, 446, 447), (440, 439, 454, 455), (433, 432, 447, 448), (441, 440, 455, 456), (434, 433, 448, 449), (442, 441, 456, 457), (435, 434, 449, 450), (447, 446, 461, 462), (455, 454, 469, 470), (448, 447, 462, 463), (456, 455, 470, 471), (449, 448, 463, 464), (457, 456, 471, 472), (450, 449, 464, 465), (458, 457, 472, 473), (451, 450, 465, 466), (459, 458, 473, 474), (452, 451, 466, 467), (445, 113, 460), (339, 459, 474), (453, 452, 467, 468), (446, 445, 460, 461), (454, 453, 468, 469), (466, 465, 480, 481), (474, 473, 488, 489), (467, 466, 481, 482), (460, 113, 475), (339, 474, 489), (468, 467, 482, 483), (461, 460, 475, 476), (469, 468, 483, 484), (462, 461, 476, 477), (470, 469, 484, 485), (463, 462, 477, 478), (471, 470, 485, 486), (464, 463, 478, 479), (472, 471, 486, 487), (465, 464, 479, 480), (473, 472, 487, 488), (485, 484, 499, 500), (478, 477, 492, 493), (486, 485, 500, 501), (479, 478, 493, 494), (487, 486, 501, 502), (480, 479, 494, 495), (488, 487, 502, 503), (481, 480, 495, 496), (489, 488, 503, 504), (482, 481, 496, 497), (475, 113, 490), (339, 489, 504), (483, 482, 497, 498), (476, 475, 490, 491), (484, 483, 498, 499), (477, 476, 491, 492), (504, 503, 512, 513), (497, 496, 34, 35), (490, 113, 505), (339, 504, 513), (498, 497, 35, 36), (491, 490, 505, 506), (499, 498, 36, 509), (492, 491, 506, 32), (500, 499, 509, 37), (493, 492, 32, 507), (501, 500, 37, 510), (494, 493, 507, 33), (502, 501, 510, 511), (495, 494, 33, 508), (503, 502, 511, 512), (496, 495, 508, 34), (514, 515, 517, 516), (516, 517, 519, 518), (518, 519, 521, 520), (520, 521, 523, 522), (522, 523, 525, 524), (524, 525, 527, 526), (526, 527, 529, 528), (528, 529, 531, 530), (530, 531, 533, 532), (532, 533, 535, 534), (534, 535, 537, 536), (536, 537, 539, 538), (538, 539, 541, 540), (540, 541, 543, 542), (517, 515, 545, 543, 541, 539, 537, 535, 533, 531, 529, 527, 525, 523, 521, 519), (542, 543, 545, 544), (544, 545, 515, 514), (514, 516, 518, 520, 522, 524, 526, 528, 530, 532, 534, 536, 538, 540, 542, 544)])
_uv = me_cylinder.uv_layers.new(name='UVMap')
_uv.uv.foreach_set('vector', [1.0, 0.5, 1.0, 1.0, 0.9375, 1.0, 0.9375, 0.5, 0.9375, 0.5, 0.9375, 1.0, 0.875, 1.0, 0.875, 0.5, 0.875, 0.5, 0.875, 1.0, 0.8125, 1.0, 0.8125, 0.5, 0.8125, 0.5, 0.8125, 1.0, 0.75, 1.0, 0.75, 0.5, 0.75, 0.5, 0.75, 1.0, 0.6875, 1.0, 0.6875, 0.5, 0.6875, 0.5, 0.6875, 1.0, 0.625, 1.0, 0.625, 0.5, 0.625, 0.5, 0.625, 1.0, 0.5625, 1.0, 0.5625, 0.5, 0.5625, 0.5, 0.5625, 1.0, 0.5, 1.0, 0.5, 0.5, 0.5, 0.5, 0.5, 1.0, 0.4375, 1.0, 0.4375, 0.5, 0.4375, 0.5, 0.4375, 1.0, 0.375, 1.0, 0.375, 0.5, 0.375, 0.5, 0.375, 1.0, 0.3125, 1.0, 0.3125, 0.5, 0.3125, 0.5, 0.3125, 1.0, 0.25, 1.0, 0.25, 0.5, 0.25, 0.5, 0.25, 1.0, 0.1875, 1.0, 0.1875, 0.5, 0.1875, 0.5, 0.1875, 1.0, 0.125, 1.0, 0.125, 0.5, 0.3418, 0.4717, 0.25, 0.49, 0.1582, 0.4717, 0.08029, 0.4197, 0.02827, 0.3418, 0.01, 0.25, 0.02827, 0.1582, 0.08029, 0.08029, 0.1582, 0.02827, 0.25, 0.01, 0.3418, 0.02827, 0.4197, 0.08029, 0.4717, 0.1582, 0.49, 0.25, 0.4717, 0.3418, 0.4197, 0.4197, 0.125, 0.5, 0.125, 1.0, 0.0625, 1.0, 0.0625, 0.5, 0.0625, 0.5, 0.0625, 1.0, 0.0, 1.0, 0.0, 0.5, 0.75, 0.49, 0.8418, 0.4717, 0.9197, 0.4197, 0.9717, 0.3418, 0.99, 0.25, 0.9717, 0.1582, 0.9197, 0.08029, 0.8418, 0.02827, 0.75, 0.01, 0.6582, 0.02827, 0.5803, 0.08029, 0.5283, 0.1582, 0.51, 0.25, 0.5283, 0.3418, 0.5803, 0.4197, 0.6582, 0.4717, 0.75, 0.0625, 0.75, 0.125, 0.7188, 0.125, 0.7188, 0.0625, 0.75, 0.5, 0.75, 0.5625, 0.7188, 0.5625, 0.7188, 0.5, 0.75, 0.9375, 0.7344, 1.0, 0.7188, 0.9375, 0.7344, 0.0, 0.75, 0.0625, 0.7188, 0.0625, 0.75, 0.4375, 0.75, 0.5, 0.7188, 0.5, 0.7188, 0.4375, 0.75, 0.875, 0.75, 0.9375, 0.7188, 0.9375, 0.7188, 0.875, 0.75, 0.375, 0.75, 0.4375, 0.7188, 0.4375, 0.7188, 0.375, 0.75, 0.8125, 0.75, 0.875, 0.7188, 0.875, 0.7188, 0.8125, 0.75, 0.3125, 0.75, 0.375, 0.7188, 0.375, 0.7188, 0.3125, 0.75, 0.75, 0.75, 0.8125, 0.7188, 0.8125, 0.7188, 0.75, 0.75, 0.25, 0.75, 0.3125, 0.7188, 0.3125, 0.7188, 0.25, 0.75, 0.6875, 0.75, 0.75, 0.7188, 0.75, 0.7188, 0.6875, 0.75, 0.1875, 0.75, 0.25, 0.7188, 0.25, 0.7188, 0.1875, 0.75, 0.625, 0.75, 0.6875, 0.7188, 0.6875, 0.7188, 0.625, 0.75, 0.125, 0.75, 0.1875, 0.7188, 0.1875, 0.7188, 0.125, 0.75, 0.5625, 0.75, 0.625, 0.7188, 0.625, 0.7188, 0.5625, 0.7188, 0.625, 0.7188, 0.6875, 0.6875, 0.6875, 0.6875, 0.625, 0.7188, 0.125, 0.7188, 0.1875, 0.6875, 0.1875, 0.6875, 0.125, 0.7188, 0.5625, 0.7188, 0.625, 0.6875, 0.625, 0.6875, 0.5625, 0.7188, 0.0625, 0.7188, 0.125, 0.6875, 0.125, 0.6875, 0.0625, 0.7188, 0.5, 0.7188, 0.5625, 0.6875, 0.5625, 0.6875, 0.5, 0.7188, 0.9375, 0.7031, 1.0, 0.6875, 0.9375, 0.7031, 0.0, 0.7188, 0.0625, 0.6875, 0.0625, 0.7188, 0.4375, 0.7188, 0.5, 0.6875, 0.5, 0.6875, 0.4375, 0.7188, 0.875, 0.7188, 0.9375, 0.6875, 0.9375, 0.6875, 0.875, 0.7188, 0.375, 0.7188, 0.4375, 0.6875, 0.4375, 0.6875, 0.375, 0.7188, 0.8125, 0.7188, 0.875, 0.6875, 0.875, 0.6875, 0.8125, 0.7188, 0.3125, 0.7188, 0.375, 0.6875, 0.375, 0.6875, 0.3125, 0.7188, 0.75, 0.7188, 0.8125, 0.6875, 0.8125, 0.6875, 0.75, 0.7188, 0.25, 0.7188, 0.3125, 0.6875, 0.3125, 0.6875, 0.25, 0.7188, 0.6875, 0.7188, 0.75, 0.6875, 0.75, 0.6875, 0.6875, 0.7188, 0.1875, 0.7188, 0.25, 0.6875, 0.25, 0.6875, 0.1875, 0.6875, 0.375, 0.6875, 0.4375, 0.6562, 0.4375, 0.6562, 0.375, 0.6875, 0.8125, 0.6875, 0.875, 0.6562, 0.875, 0.6562, 0.8125, 0.6875, 0.3125, 0.6875, 0.375, 0.6562, 0.375, 0.6562, 0.3125, 0.6875, 0.75, 0.6875, 0.8125, 0.6562, 0.8125, 0.6562, 0.75, 0.6875, 0.25, 0.6875, 0.3125, 0.6562, 0.3125, 0.6562, 0.25, 0.6875, 0.6875, 0.6875, 0.75, 0.6562, 0.75, 0.6562, 0.6875, 0.6875, 0.1875, 0.6875, 0.25, 0.6562, 0.25, 0.6562, 0.1875, 0.6875, 0.625, 0.6875, 0.6875, 0.6562, 0.6875, 0.6562, 0.625, 0.6875, 0.125, 0.6875, 0.1875, 0.6562, 0.1875, 0.6562, 0.125, 0.6875, 0.5625, 0.6875, 0.625, 0.6562, 0.625, 0.6562, 0.5625, 0.6875, 0.0625, 0.6875, 0.125, 0.6562, 0.125, 0.6562, 0.0625, 0.6875, 0.5, 0.6875, 0.5625, 0.6562, 0.5625, 0.6562, 0.5, 0.6875, 0.9375, 0.6719, 1.0, 0.6562, 0.9375, 0.6719, 0.0, 0.6875, 0.0625, 0.6562, 0.0625, 0.6875, 0.4375, 0.6875, 0.5, 0.6562, 0.5, 0.6562, 0.4375, 0.6875, 0.875, 0.6875, 0.9375, 0.6562, 0.9375, 0.6562, 0.875, 0.6562, 0.125, 0.6562, 0.1875, 0.625, 0.1875, 0.625, 0.125, 0.6562, 0.5625, 0.6562, 0.625, 0.625, 0.625, 0.625, 0.5625, 0.6562, 0.0625, 0.6562, 0.125, 0.625, 0.125, 0.625, 0.0625, 0.6562, 0.5, 0.6562, 0.5625, 0.625, 0.5625, 0.625, 0.5, 0.6562, 0.9375, 0.6406, 1.0, 0.625, 0.9375, 0.6406, 0.0, 0.6562, 0.0625, 0.625, 0.0625, 0.6562, 0.4375, 0.6562, 0.5, 0.625, 0.5, 0.625, 0.4375, 0.6562, 0.875, 0.6562, 0.9375, 0.625, 0.9375, 0.625, 0.875, 0.6562, 0.375, 0.6562, 0.4375, 0.625, 0.4375, 0.625, 0.375, 0.6562, 0.8125, 0.6562, 0.875, 0.625, 0.875, 0.625, 0.8125, 0.6562, 0.3125, 0.6562, 0.375, 0.625, 0.375, 0.625, 0.3125, 0.6562, 0.75, 0.6562, 0.8125, 0.625, 0.8125, 0.625, 0.75, 0.6562, 0.25, 0.6562, 0.3125, 0.625, 0.3125, 0.625, 0.25, 0.6562, 0.6875, 0.6562, 0.75, 0.625, 0.75, 0.625, 0.6875, 0.6562, 0.1875, 0.6562, 0.25, 0.625, 0.25, 0.625, 0.1875, 0.6562, 0.625, 0.6562, 0.6875, 0.625, 0.6875, 0.625, 0.625, 0.625, 0.3125, 0.625, 0.375, 0.5938, 0.375, 0.5938, 0.3125, 0.625, 0.75, 0.625, 0.8125, 0.5938, 0.8125, 0.5938, 0.75, 0.625, 0.25, 0.625, 0.3125, 0.5938, 0.3125, 0.5938, 0.25, 0.625, 0.6875, 0.625, 0.75, 0.5938, 0.75, 0.5938, 0.6875, 0.625, 0.1875, 0.625, 0.25, 0.5938, 0.25, 0.5938, 0.1875, 0.625, 0.625, 0.625, 0.6875, 0.5938, 0.6875, 0.5938, 0.625, 0.625, 0.125, 0.625, 0.1875, 0.5938, 0.1875, 0.5938, 0.125, 0.625, 0.5625, 0.625, 0.625, 0.5938, 0.625, 0.5938, 0.5625, 0.625, 0.0625, 0.625, 0.125, 0.5938, 0.125, 0.5938, 0.0625, 0.625, 0.5, 0.625, 0.5625, 0.5938, 0.5625, 0.5938, 0.5, 0.625, 0.9375, 0.6094, 1.0, 0.5938, 0.9375, 0.6094, 0.0, 0.625, 0.0625, 0.5938, 0.0625, 0.625, 0.4375, 0.625, 0.5, 0.5938, 0.5, 0.5938, 0.4375, 0.625, 0.875, 0.625, 0.9375, 0.5938, 0.9375, 0.5938, 0.875, 0.625, 0.375, 0.625, 0.4375, 0.5938, 0.4375, 0.5938, 0.375, 0.625, 0.8125, 0.625, 0.875, 0.5938, 0.875, 0.5938, 0.8125, 0.5938, 0.0625, 0.5938, 0.125, 0.5625, 0.125, 0.5625, 0.0625, 0.5938, 0.5, 0.5938, 0.5625, 0.5625, 0.5625, 0.5625, 0.5, 0.5938, 0.9375, 0.5781, 1.0, 0.5625, 0.9375, 0.5781, 0.0, 0.5938, 0.0625, 0.5625, 0.0625, 0.5938, 0.4375, 0.5938, 0.5, 0.5625, 0.5, 0.5625, 0.4375, 0.5938, 0.875, 0.5938, 0.9375, 0.5625, 0.9375, 0.5625, 0.875, 0.5938, 0.375, 0.5938, 0.4375, 0.5625, 0.4375, 0.5625, 0.375, 0.5938, 0.8125, 0.5938, 0.875, 0.5625, 0.875, 0.5625, 0.8125, 0.5938, 0.3125, 0.5938, 0.375, 0.5625, 0.375, 0.5625, 0.3125, 0.5938, 0.75, 0.5938, 0.8125, 0.5625, 0.8125, 0.5625, 0.75, 0.5938, 0.25, 0.5938, 0.3125, 0.5625, 0.3125, 0.5625, 0.25, 0.5938, 0.6875, 0.5938, 0.75, 0.5625, 0.75, 0.5625, 0.6875, 0.5938, 0.1875, 0.5938, 0.25, 0.5625, 0.25, 0.5625, 0.1875, 0.5938, 0.625, 0.5938, 0.6875, 0.5625, 0.6875, 0.5625, 0.625, 0.5938, 0.125, 0.5938, 0.1875, 0.5625, 0.1875, 0.5625, 0.125, 0.5938, 0.5625, 0.5938, 0.625, 0.5625, 0.625, 0.5625, 0.5625, 0.5625, 0.75, 0.5625, 0.8125, 0.5312, 0.8125, 0.5312, 0.75, 0.5625, 0.25, 0.5625, 0.3125, 0.5312, 0.3125, 0.5312, 0.25, 0.5625, 0.6875, 0.5625, 0.75, 0.5312, 0.75, 0.5312, 0.6875, 0.5625, 0.1875, 0.5625, 0.25, 0.5312, 0.25, 0.5312, 0.1875, 0.5625, 0.625, 0.5625, 0.6875, 0.5312, 0.6875, 0.5312, 0.625, 0.5625, 0.125, 0.5625, 0.1875, 0.5312, 0.1875, 0.5312, 0.125, 0.5625, 0.5625, 0.5625, 0.625, 0.5312, 0.625, 0.5312, 0.5625, 0.5625, 0.0625, 0.5625, 0.125, 0.5312, 0.125, 0.5312, 0.0625, 0.5625, 0.5, 0.5625, 0.5625, 0.5312, 0.5625, 0.5312, 0.5, 0.5625, 0.9375, 0.5469, 1.0, 0.5312, 0.9375, 0.5469, 0.0, 0.5625, 0.0625, 0.5312, 0.0625, 0.5625, 0.4375, 0.5625, 0.5, 0.5312, 0.5, 0.5312, 0.4375, 0.5625, 0.875, 0.5625, 0.9375, 0.5312, 0.9375, 0.5312, 0.875, 0.5625, 0.375, 0.5625, 0.4375, 0.5312, 0.4375, 0.5312, 0.375, 0.5625, 0.8125, 0.5625, 0.875, 0.5312, 0.875, 0.5312, 0.8125, 0.5625, 0.3125, 0.5625, 0.375, 0.5312, 0.375, 0.5312, 0.3125, 0.5312, 0.5, 0.5312, 0.5625, 0.5, 0.5625, 0.5, 0.5, 0.5312, 0.9375, 0.5156, 1.0, 0.5, 0.9375, 0.5156, 0.0, 0.5312, 0.0625, 0.5, 0.0625, 0.5312, 0.4375, 0.5312, 0.5, 0.5, 0.5, 0.5, 0.4375, 0.5312, 0.875, 0.5312, 0.9375, 0.5, 0.9375, 0.5, 0.875, 0.5312, 0.375, 0.5312, 0.4375, 0.5, 0.4375, 0.5, 0.375, 0.5312, 0.8125, 0.5312, 0.875, 0.5, 0.875, 0.5, 0.8125, 0.5312, 0.3125, 0.5312, 0.375, 0.5, 0.375, 0.5, 0.3125, 0.5312, 0.75, 0.5312, 0.8125, 0.5, 0.8125, 0.5, 0.75, 0.5312, 0.25, 0.5312, 0.3125, 0.5, 0.3125, 0.5, 0.25, 0.5312, 0.6875, 0.5312, 0.75, 0.5, 0.75, 0.5, 0.6875, 0.5312, 0.1875, 0.5312, 0.25, 0.5, 0.25, 0.5, 0.1875, 0.5312, 0.625, 0.5312, 0.6875, 0.5, 0.6875, 0.5, 0.625, 0.5312, 0.125, 0.5312, 0.1875, 0.5, 0.1875, 0.5, 0.125, 0.5312, 0.5625, 0.5312, 0.625, 0.5, 0.625, 0.5, 0.5625, 0.5312, 0.0625, 0.5312, 0.125, 0.5, 0.125, 0.5, 0.0625, 0.5, 0.25, 0.5, 0.3125, 0.4687, 0.3125, 0.4688, 0.25, 0.5, 0.6875, 0.5, 0.75, 0.4688, 0.75, 0.4687, 0.6875, 0.5, 0.1875, 0.5, 0.25, 0.4688, 0.25, 0.4688, 0.1875, 0.5, 0.625, 0.5, 0.6875, 0.4687, 0.6875, 0.4688, 0.625, 0.5, 0.125, 0.5, 0.1875, 0.4688, 0.1875, 0.4688, 0.125, 0.5, 0.5625, 0.5, 0.625, 0.4688, 0.625, 0.4688, 0.5625, 0.5, 0.0625, 0.5, 0.125, 0.4688, 0.125, 0.4688, 0.0625, 0.5, 0.5, 0.5, 0.5625, 0.4688, 0.5625, 0.4687, 0.5, 0.5, 0.9375, 0.4844, 1.0, 0.4688, 0.9375, 0.4844, 0.0, 0.5, 0.0625, 0.4688, 0.0625, 0.5, 0.4375, 0.5, 0.5, 0.4687, 0.5, 0.4688, 0.4375, 0.5, 0.875, 0.5, 0.9375, 0.4688, 0.9375, 0.4688, 0.875, 0.5, 0.375, 0.5, 0.4375, 0.4688, 0.4375, 0.4688, 0.375, 0.5, 0.8125, 0.5, 0.875, 0.4688, 0.875, 0.4688, 0.8125, 0.5, 0.3125, 0.5, 0.375, 0.4688, 0.375, 0.4687, 0.3125, 0.5, 0.75, 0.5, 0.8125, 0.4688, 0.8125, 0.4688, 0.75, 0.4688, 0.9375, 0.4531, 1.0, 0.4375, 0.9375, 0.4531, 0.0, 0.4688, 0.0625, 0.4375, 0.0625, 0.4688, 0.4375, 0.4687, 0.5, 0.4375, 0.5, 0.4375, 0.4375, 0.4688, 0.875, 0.4688, 0.9375, 0.4375, 0.9375, 0.4375, 0.875, 0.4688, 0.375, 0.4688, 0.4375, 0.4375, 0.4375, 0.4375, 0.375, 0.4688, 0.8125, 0.4688, 0.875, 0.4375, 0.875, 0.4375, 0.8125, 0.4687, 0.3125, 0.4688, 0.375, 0.4375, 0.375, 0.4375, 0.3125, 0.4688, 0.75, 0.4688, 0.8125, 0.4375, 0.8125, 0.4375, 0.75, 0.4688, 0.25, 0.4687, 0.3125, 0.4375, 0.3125, 0.4375, 0.25, 0.4687, 0.6875, 0.4688, 0.75, 0.4375, 0.75, 0.4375, 0.6875, 0.4688, 0.1875, 0.4688, 0.25, 0.4375, 0.25, 0.4375, 0.1875, 0.4688, 0.625, 0.4687, 0.6875, 0.4375, 0.6875, 0.4375, 0.625, 0.4688, 0.125, 0.4688, 0.1875, 0.4375, 0.1875, 0.4375, 0.125, 0.4688, 0.5625, 0.4688, 0.625, 0.4375, 0.625, 0.4375, 0.5625, 0.4688, 0.0625, 0.4688, 0.125, 0.4375, 0.125, 0.4375, 0.0625, 0.4687, 0.5, 0.4688, 0.5625, 0.4375, 0.5625, 0.4375, 0.5, 0.4375, 0.6875, 0.4375, 0.75, 0.4062, 0.75, 0.4062, 0.6875, 0.4375, 0.1875, 0.4375, 0.25, 0.4062, 0.25, 0.4062, 0.1875, 0.4375, 0.625, 0.4375, 0.6875, 0.4062, 0.6875, 0.4062, 0.625, 0.4375, 0.125, 0.4375, 0.1875, 0.4062, 0.1875, 0.4062, 0.125, 0.4375, 0.5625, 0.4375, 0.625, 0.4062, 0.625, 0.4062, 0.5625, 0.4375, 0.0625, 0.4375, 0.125, 0.4062, 0.125, 0.4062, 0.0625, 0.4375, 0.5, 0.4375, 0.5625, 0.4062, 0.5625, 0.4062, 0.5, 0.4375, 0.9375, 0.4219, 1.0, 0.4062, 0.9375, 0.4219, 0.0, 0.4375, 0.0625, 0.4062, 0.0625, 0.4375, 0.4375, 0.4375, 0.5, 0.4062, 0.5, 0.4062, 0.4375, 0.4375, 0.875, 0.4375, 0.9375, 0.4062, 0.9375, 0.4062, 0.875, 0.4375, 0.375, 0.4375, 0.4375, 0.4062, 0.4375, 0.4062, 0.375, 0.4375, 0.8125, 0.4375, 0.875, 0.4062, 0.875, 0.4062, 0.8125, 0.4375, 0.3125, 0.4375, 0.375, 0.4062, 0.375, 0.4062, 0.3125, 0.4375, 0.75, 0.4375, 0.8125, 0.4062, 0.8125, 0.4062, 0.75, 0.4375, 0.25, 0.4375, 0.3125, 0.4062, 0.3125, 0.4062, 0.25, 0.4062, 0.4375, 0.4062, 0.5, 0.375, 0.5, 0.375, 0.4375, 0.4062, 0.875, 0.4062, 0.9375, 0.375, 0.9375, 0.375, 0.875, 0.4062, 0.375, 0.4062, 0.4375, 0.375, 0.4375, 0.375, 0.375, 0.4062, 0.8125, 0.4062, 0.875, 0.375, 0.875, 0.375, 0.8125, 0.4062, 0.3125, 0.4062, 0.375, 0.375, 0.375, 0.375, 0.3125, 0.4062, 0.75, 0.4062, 0.8125, 0.375, 0.8125, 0.375, 0.75, 0.4062, 0.25, 0.4062, 0.3125, 0.375, 0.3125, 0.375, 0.25, 0.4062, 0.6875, 0.4062, 0.75, 0.375, 0.75, 0.375, 0.6875, 0.4062, 0.1875, 0.4062, 0.25, 0.375, 0.25, 0.375, 0.1875, 0.4062, 0.625, 0.4062, 0.6875, 0.375, 0.6875, 0.375, 0.625, 0.4062, 0.125, 0.4062, 0.1875, 0.375, 0.1875, 0.375, 0.125, 0.4062, 0.5625, 0.4062, 0.625, 0.375, 0.625, 0.375, 0.5625, 0.4062, 0.0625, 0.4062, 0.125, 0.375, 0.125, 0.375, 0.0625, 0.4062, 0.5, 0.4062, 0.5625, 0.375, 0.5625, 0.375, 0.5, 0.4062, 0.9375, 0.3906, 1.0, 0.375, 0.9375, 0.3906, 0.0, 0.4062, 0.0625, 0.375, 0.0625, 0.375, 0.1875, 0.375, 0.25, 0.3438, 0.25, 0.3438, 0.1875, 0.375, 0.625, 0.375, 0.6875, 0.3438, 0.6875, 0.3438, 0.625, 0.375, 0.125, 0.375, 0.1875, 0.3438, 0.1875, 0.3438, 0.125, 0.375, 0.5625, 0.375, 0.625, 0.3438, 0.625, 0.3438, 0.5625, 0.375, 0.0625, 0.375, 0.125, 0.3438, 0.125, 0.3438, 0.0625, 0.375, 0.5, 0.375, 0.5625, 0.3438, 0.5625, 0.3437, 0.5, 0.375, 0.9375, 0.3594, 1.0, 0.3438, 0.9375, 0.3594, 0.0, 0.375, 0.0625, 0.3438, 0.0625, 0.375, 0.4375, 0.375, 0.5, 0.3437, 0.5, 0.3438, 0.4375, 0.375, 0.875, 0.375, 0.9375, 0.3438, 0.9375, 0.3438, 0.875, 0.375, 0.375, 0.375, 0.4375, 0.3438, 0.4375, 0.3438, 0.375, 0.375, 0.8125, 0.375, 0.875, 0.3438, 0.875, 0.3438, 0.8125, 0.375, 0.3125, 0.375, 0.375, 0.3438, 0.375, 0.3438, 0.3125, 0.375, 0.75, 0.375, 0.8125, 0.3438, 0.8125, 0.3438, 0.75, 0.375, 0.25, 0.375, 0.3125, 0.3438, 0.3125, 0.3438, 0.25, 0.375, 0.6875, 0.375, 0.75, 0.3438, 0.75, 0.3438, 0.6875, 0.3438, 0.375, 0.3438, 0.4375, 0.3125, 0.4375, 0.3125, 0.375, 0.3438, 0.8125, 0.3438, 0.875, 0.3125, 0.875, 0.3125, 0.8125, 0.3438, 0.3125, 0.3438, 0.375, 0.3125, 0.375, 0.3125, 0.3125, 0.3438, 0.75, 0.3438, 0.8125, 0.3125, 0.8125, 0.3125, 0.75, 0.3438, 0.25, 0.3438, 0.3125, 0.3125, 0.3125, 0.3125, 0.25, 0.3438, 0.6875, 0.3438, 0.75, 0.3125, 0.75, 0.3125, 0.6875, 0.3438, 0.1875, 0.3438, 0.25, 0.3125, 0.25, 0.3125, 0.1875, 0.3438, 0.625, 0.3438, 0.6875, 0.3125, 0.6875, 0.3125, 0.625, 0.3438, 0.125, 0.3438, 0.1875, 0.3125, 0.1875, 0.3125, 0.125, 0.3438, 0.5625, 0.3438, 0.625, 0.3125, 0.625, 0.3125, 0.5625, 0.3438, 0.0625, 0.3438, 0.125, 0.3125, 0.125, 0.3125, 0.0625, 0.3437, 0.5, 0.3438, 0.5625, 0.3125, 0.5625, 0.3125, 0.5, 0.3438, 0.9375, 0.3281, 1.0, 0.3125, 0.9375, 0.3281, 0.0, 0.3438, 0.0625, 0.3125, 0.0625, 0.3438, 0.4375, 0.3437, 0.5, 0.3125, 0.5, 0.3125, 0.4375, 0.3438, 0.875, 0.3438, 0.9375, 0.3125, 0.9375, 0.3125, 0.875, 0.3125, 0.125, 0.3125, 0.1875, 0.2812, 0.1875, 0.2812, 0.125, 0.3125, 0.5625, 0.3125, 0.625, 0.2812, 0.625, 0.2812, 0.5625, 0.3125, 0.0625, 0.3125, 0.125, 0.2812, 0.125, 0.2812, 0.0625, 0.3125, 0.5, 0.3125, 0.5625, 0.2812, 0.5625, 0.2812, 0.5, 0.3125, 0.9375, 0.2969, 1.0, 0.2812, 0.9375, 0.2969, 0.0, 0.3125, 0.0625, 0.2812, 0.0625, 0.3125, 0.4375, 0.3125, 0.5, 0.2812, 0.5, 0.2812, 0.4375, 0.3125, 0.875, 0.3125, 0.9375, 0.2812, 0.9375, 0.2812, 0.875, 0.3125, 0.375, 0.3125, 0.4375, 0.2812, 0.4375, 0.2812, 0.375, 0.3125, 0.8125, 0.3125, 0.875, 0.2812, 0.875, 0.2812, 0.8125, 0.3125, 0.3125, 0.3125, 0.375, 0.2812, 0.375, 0.2812, 0.3125, 0.3125, 0.75, 0.3125, 0.8125, 0.2812, 0.8125, 0.2812, 0.75, 0.3125, 0.25, 0.3125, 0.3125, 0.2812, 0.3125, 0.2812, 0.25, 0.3125, 0.6875, 0.3125, 0.75, 0.2812, 0.75, 0.2812, 0.6875, 0.3125, 0.1875, 0.3125, 0.25, 0.2812, 0.25, 0.2812, 0.1875, 0.3125, 0.625, 0.3125, 0.6875, 0.2812, 0.6875, 0.2812, 0.625, 0.2812, 0.8125, 0.2812, 0.875, 0.25, 0.875, 0.25, 0.8125, 0.2812, 0.3125, 0.2812, 0.375, 0.25, 0.375, 0.25, 0.3125, 0.2812, 0.75, 0.2812, 0.8125, 0.25, 0.8125, 0.25, 0.75, 0.2812, 0.25, 0.2812, 0.3125, 0.25, 0.3125, 0.25, 0.25, 0.2812, 0.6875, 0.2812, 0.75, 0.25, 0.75, 0.25, 0.6875, 0.2812, 0.1875, 0.2812, 0.25, 0.25, 0.25, 0.25, 0.1875, 0.2812, 0.625, 0.2812, 0.6875, 0.25, 0.6875, 0.25, 0.625, 0.2812, 0.125, 0.2812, 0.1875, 0.25, 0.1875, 0.25, 0.125, 0.2812, 0.5625, 0.2812, 0.625, 0.25, 0.625, 0.25, 0.5625, 0.2812, 0.0625, 0.2812, 0.125, 0.25, 0.125, 0.25, 0.0625, 0.2812, 0.5, 0.2812, 0.5625, 0.25, 0.5625, 0.25, 0.5, 0.2812, 0.9375, 0.2656, 1.0, 0.25, 0.9375, 0.2656, 0.0, 0.2812, 0.0625, 0.25, 0.0625, 0.2812, 0.4375, 0.2812, 0.5, 0.25, 0.5, 0.25, 0.4375, 0.2812, 0.875, 0.2812, 0.9375, 0.25, 0.9375, 0.25, 0.875, 0.2812, 0.375, 0.2812, 0.4375, 0.25, 0.4375, 0.25, 0.375, 0.25, 0.5625, 0.25, 0.625, 0.2188, 0.625, 0.2188, 0.5625, 0.25, 0.0625, 0.25, 0.125, 0.2188, 0.125, 0.2188, 0.0625, 0.25, 0.5, 0.25, 0.5625, 0.2188, 0.5625, 0.2187, 0.5, 0.25, 0.9375, 0.2344, 1.0, 0.2188, 0.9375, 0.2344, 0.0, 0.25, 0.0625, 0.2188, 0.0625, 0.25, 0.4375, 0.25, 0.5, 0.2187, 0.5, 0.2188, 0.4375, 0.25, 0.875, 0.25, 0.9375, 0.2188, 0.9375, 0.2188, 0.875, 0.25, 0.375, 0.25, 0.4375, 0.2188, 0.4375, 0.2188, 0.375, 0.25, 0.8125, 0.25, 0.875, 0.2188, 0.875, 0.2188, 0.8125, 0.25, 0.3125, 0.25, 0.375, 0.2188, 0.375, 0.2188, 0.3125, 0.25, 0.75, 0.25, 0.8125, 0.2188, 0.8125, 0.2188, 0.75, 0.25, 0.25, 0.25, 0.3125, 0.2188, 0.3125, 0.2188, 0.25, 0.25, 0.6875, 0.25, 0.75, 0.2188, 0.75, 0.2188, 0.6875, 0.25, 0.1875, 0.25, 0.25, 0.2188, 0.25, 0.2188, 0.1875, 0.25, 0.625, 0.25, 0.6875, 0.2188, 0.6875, 0.2188, 0.625, 0.25, 0.125, 0.25, 0.1875, 0.2188, 0.1875, 0.2188, 0.125, 0.2188, 0.3125, 0.2188, 0.375, 0.1875, 0.375, 0.1875, 0.3125, 0.2188, 0.75, 0.2188, 0.8125, 0.1875, 0.8125, 0.1875, 0.75, 0.2188, 0.25, 0.2188, 0.3125, 0.1875, 0.3125, 0.1875, 0.25, 0.2188, 0.6875, 0.2188, 0.75, 0.1875, 0.75, 0.1875, 0.6875, 0.2188, 0.1875, 0.2188, 0.25, 0.1875, 0.25, 0.1875, 0.1875, 0.2188, 0.625, 0.2188, 0.6875, 0.1875, 0.6875, 0.1875, 0.625, 0.2188, 0.125, 0.2188, 0.1875, 0.1875, 0.1875, 0.1875, 0.125, 0.2188, 0.5625, 0.2188, 0.625, 0.1875, 0.625, 0.1875, 0.5625, 0.2188, 0.0625, 0.2188, 0.125, 0.1875, 0.125, 0.1875, 0.0625, 0.2187, 0.5, 0.2188, 0.5625, 0.1875, 0.5625, 0.1875, 0.5, 0.2188, 0.9375, 0.2031, 1.0, 0.1875, 0.9375, 0.2031, 0.0, 0.2188, 0.0625, 0.1875, 0.0625, 0.2188, 0.4375, 0.2187, 0.5, 0.1875, 0.5, 0.1875, 0.4375, 0.2188, 0.875, 0.2188, 0.9375, 0.1875, 0.9375, 0.1875, 0.875, 0.2188, 0.375, 0.2188, 0.4375, 0.1875, 0.4375, 0.1875, 0.375, 0.2188, 0.8125, 0.2188, 0.875, 0.1875, 0.875, 0.1875, 0.8125, 0.1875, 0.0625, 0.1875, 0.125, 0.1562, 0.125, 0.1563, 0.0625, 0.1875, 0.5, 0.1875, 0.5625, 0.1562, 0.5625, 0.1562, 0.5, 0.1875, 0.9375, 0.1719, 1.0, 0.1563, 0.9375, 0.1719, 0.0, 0.1875, 0.0625, 0.1563, 0.0625, 0.1875, 0.4375, 0.1875, 0.5, 0.1562, 0.5, 0.1562, 0.4375, 0.1875, 0.875, 0.1875, 0.9375, 0.1563, 0.9375, 0.1562, 0.875, 0.1875, 0.375, 0.1875, 0.4375, 0.1562, 0.4375, 0.1563, 0.375, 0.1875, 0.8125, 0.1875, 0.875, 0.1562, 0.875, 0.1562, 0.8125, 0.1875, 0.3125, 0.1875, 0.375, 0.1563, 0.375, 0.1562, 0.3125, 0.1875, 0.75, 0.1875, 0.8125, 0.1562, 0.8125, 0.1562, 0.75, 0.1875, 0.25, 0.1875, 0.3125, 0.1562, 0.3125, 0.1562, 0.25, 0.1875, 0.6875, 0.1875, 0.75, 0.1562, 0.75, 0.1562, 0.6875, 0.1875, 0.1875, 0.1875, 0.25, 0.1562, 0.25, 0.1562, 0.1875, 0.1875, 0.625, 0.1875, 0.6875, 0.1562, 0.6875, 0.1563, 0.625, 0.1875, 0.125, 0.1875, 0.1875, 0.1562, 0.1875, 0.1562, 0.125, 0.1875, 0.5625, 0.1875, 0.625, 0.1563, 0.625, 0.1562, 0.5625, 0.1562, 0.75, 0.1562, 0.8125, 0.125, 0.8125, 0.125, 0.75, 0.1562, 0.25, 0.1562, 0.3125, 0.125, 0.3125, 0.125, 0.25, 0.1562, 0.6875, 0.1562, 0.75, 0.125, 0.75, 0.125, 0.6875, 0.1562, 0.1875, 0.1562, 0.25, 0.125, 0.25, 0.125, 0.1875, 0.1563, 0.625, 0.1562, 0.6875, 0.125, 0.6875, 0.125, 0.625, 0.1562, 0.125, 0.1562, 0.1875, 0.125, 0.1875, 0.125, 0.125, 0.1562, 0.5625, 0.1563, 0.625, 0.125, 0.625, 0.125, 0.5625, 0.1563, 0.0625, 0.1562, 0.125, 0.125, 0.125, 0.125, 0.0625, 0.1562, 0.5, 0.1562, 0.5625, 0.125, 0.5625, 0.125, 0.5, 0.1563, 0.9375, 0.1406, 1.0, 0.125, 0.9375, 0.1406, 0.0, 0.1563, 0.0625, 0.125, 0.0625, 0.1562, 0.4375, 0.1562, 0.5, 0.125, 0.5, 0.125, 0.4375, 0.1562, 0.875, 0.1563, 0.9375, 0.125, 0.9375, 0.125, 0.875, 0.1563, 0.375, 0.1562, 0.4375, 0.125, 0.4375, 0.125, 0.375, 0.1562, 0.8125, 0.1562, 0.875, 0.125, 0.875, 0.125, 0.8125, 0.1562, 0.3125, 0.1563, 0.375, 0.125, 0.375, 0.125, 0.3125, 0.125, 0.5, 0.125, 0.5625, 0.09375, 0.5625, 0.09375, 0.5, 0.125, 0.9375, 0.1094, 1.0, 0.09375, 0.9375, 0.1094, 0.0, 0.125, 0.0625, 0.09375, 0.0625, 0.125, 0.4375, 0.125, 0.5, 0.09375, 0.5, 0.09375, 0.4375, 0.125, 0.875, 0.125, 0.9375, 0.09375, 0.9375, 0.09375, 0.875, 0.125, 0.375, 0.125, 0.4375, 0.09375, 0.4375, 0.09375, 0.375, 0.125, 0.8125, 0.125, 0.875, 0.09375, 0.875, 0.09375, 0.8125, 0.125, 0.3125, 0.125, 0.375, 0.09375, 0.375, 0.09375, 0.3125, 0.125, 0.75, 0.125, 0.8125, 0.09375, 0.8125, 0.09375, 0.75, 0.125, 0.25, 0.125, 0.3125, 0.09375, 0.3125, 0.09375, 0.25, 0.125, 0.6875, 0.125, 0.75, 0.09375, 0.75, 0.09375, 0.6875, 0.125, 0.1875, 0.125, 0.25, 0.09375, 0.25, 0.09375, 0.1875, 0.125, 0.625, 0.125, 0.6875, 0.09375, 0.6875, 0.09375, 0.625, 0.125, 0.125, 0.125, 0.1875, 0.09375, 0.1875, 0.09375, 0.125, 0.125, 0.5625, 0.125, 0.625, 0.09375, 0.625, 0.09375, 0.5625, 0.125, 0.0625, 0.125, 0.125, 0.09375, 0.125, 0.09375, 0.0625, 0.09375, 0.25, 0.09375, 0.3125, 0.0625, 0.3125, 0.0625, 0.25, 0.09375, 0.6875, 0.09375, 0.75, 0.0625, 0.75, 0.0625, 0.6875, 0.09375, 0.1875, 0.09375, 0.25, 0.0625, 0.25, 0.0625, 0.1875, 0.09375, 0.625, 0.09375, 0.6875, 0.0625, 0.6875, 0.0625, 0.625, 0.09375, 0.125, 0.09375, 0.1875, 0.0625, 0.1875, 0.0625, 0.125, 0.09375, 0.5625, 0.09375, 0.625, 0.0625, 0.625, 0.0625, 0.5625, 0.09375, 0.0625, 0.09375, 0.125, 0.0625, 0.125, 0.0625, 0.0625, 0.09375, 0.5, 0.09375, 0.5625, 0.0625, 0.5625, 0.0625, 0.5, 0.09375, 0.9375, 0.07812, 1.0, 0.0625, 0.9375, 0.07812, 0.0, 0.09375, 0.0625, 0.0625, 0.0625, 0.09375, 0.4375, 0.09375, 0.5, 0.0625, 0.5, 0.0625, 0.4375, 0.09375, 0.875, 0.09375, 0.9375, 0.0625, 0.9375, 0.0625, 0.875, 0.09375, 0.375, 0.09375, 0.4375, 0.0625, 0.4375, 0.0625, 0.375, 0.09375, 0.8125, 0.09375, 0.875, 0.0625, 0.875, 0.0625, 0.8125, 0.09375, 0.3125, 0.09375, 0.375, 0.0625, 0.375, 0.0625, 0.3125, 0.09375, 0.75, 0.09375, 0.8125, 0.0625, 0.8125, 0.0625, 0.75, 0.04687, 0.0, 0.0625, 0.0625, 0.03125, 0.0625, 0.0625, 0.4375, 0.0625, 0.5, 0.03125, 0.5, 0.03125, 0.4375, 0.0625, 0.875, 0.0625, 0.9375, 0.03125, 0.9375, 0.03125, 0.875, 0.0625, 0.375, 0.0625, 0.4375, 0.03125, 0.4375, 0.03125, 0.375, 0.0625, 0.8125, 0.0625, 0.875, 0.03125, 0.875, 0.03125, 0.8125, 0.0625, 0.3125, 0.0625, 0.375, 0.03125, 0.375, 0.03125, 0.3125, 0.0625, 0.75, 0.0625, 0.8125, 0.03125, 0.8125, 0.03125, 0.75, 0.0625, 0.25, 0.0625, 0.3125, 0.03125, 0.3125, 0.03125, 0.25, 0.0625, 0.6875, 0.0625, 0.75, 0.03125, 0.75, 0.03125, 0.6875, 0.0625, 0.1875, 0.0625, 0.25, 0.03125, 0.25, 0.03125, 0.1875, 0.0625, 0.625, 0.0625, 0.6875, 0.03125, 0.6875, 0.03125, 0.625, 0.0625, 0.125, 0.0625, 0.1875, 0.03125, 0.1875, 0.03125, 0.125, 0.0625, 0.5625, 0.0625, 0.625, 0.03125, 0.625, 0.03125, 0.5625, 0.0625, 0.0625, 0.0625, 0.125, 0.03125, 0.125, 0.03125, 0.0625, 0.0625, 0.5, 0.0625, 0.5625, 0.03125, 0.5625, 0.03125, 0.5, 0.0625, 0.9375, 0.04687, 1.0, 0.03125, 0.9375, 0.03125, 0.1875, 0.03125, 0.25, 0.0, 0.25, 0.0, 0.1875, 0.03125, 0.625, 0.03125, 0.6875, 0.0, 0.6875, 0.0, 0.625, 0.03125, 0.125, 0.03125, 0.1875, 0.0, 0.1875, 0.0, 0.125, 0.03125, 0.5625, 0.03125, 0.625, 0.0, 0.625, 0.0, 0.5625, 0.03125, 0.0625, 0.03125, 0.125, 0.0, 0.125, 0.0, 0.0625, 0.03125, 0.5, 0.03125, 0.5625, 0.0, 0.5625, 0.0, 0.5, 0.03125, 0.9375, 0.01562, 1.0, 0.0, 0.9375, 0.01562, 0.0, 0.03125, 0.0625, 0.0, 0.0625, 0.03125, 0.4375, 0.03125, 0.5, 0.0, 0.5, 0.0, 0.4375, 0.03125, 0.875, 0.03125, 0.9375, 0.0, 0.9375, 0.0, 0.875, 0.03125, 0.375, 0.03125, 0.4375, 0.0, 0.4375, 0.0, 0.375, 0.03125, 0.8125, 0.03125, 0.875, 0.0, 0.875, 0.0, 0.8125, 0.03125, 0.3125, 0.03125, 0.375, 0.0, 0.375, 0.0, 0.3125, 0.03125, 0.75, 0.03125, 0.8125, 0.0, 0.8125, 0.0, 0.75, 0.03125, 0.25, 0.03125, 0.3125, 0.0, 0.3125, 0.0, 0.25, 0.03125, 0.6875, 0.03125, 0.75, 0.0, 0.75, 0.0, 0.6875, 1.0, 0.875, 1.0, 0.9375, 0.9688, 0.9375, 0.9687, 0.875, 1.0, 0.375, 1.0, 0.4375, 0.9687, 0.4375, 0.9688, 0.375, 1.0, 0.8125, 1.0, 0.875, 0.9687, 0.875, 0.9687, 0.8125, 1.0, 0.3125, 1.0, 0.375, 0.9688, 0.375, 0.9687, 0.3125, 1.0, 0.75, 1.0, 0.8125, 0.9687, 0.8125, 0.9688, 0.75, 1.0, 0.25, 1.0, 0.3125, 0.9687, 0.3125, 0.9688, 0.25, 1.0, 0.6875, 1.0, 0.75, 0.9688, 0.75, 0.9687, 0.6875, 1.0, 0.1875, 1.0, 0.25, 0.9688, 0.25, 0.9687, 0.1875, 1.0, 0.625, 1.0, 0.6875, 0.9687, 0.6875, 0.9688, 0.625, 1.0, 0.125, 1.0, 0.1875, 0.9687, 0.1875, 0.9687, 0.125, 1.0, 0.5625, 1.0, 0.625, 0.9688, 0.625, 0.9687, 0.5625, 1.0, 0.0625, 1.0, 0.125, 0.9687, 0.125, 0.9688, 0.0625, 1.0, 0.5, 1.0, 0.5625, 0.9687, 0.5625, 0.9687, 0.5, 1.0, 0.9375, 0.9844, 1.0, 0.9688, 0.9375, 0.9844, 0.0, 1.0, 0.0625, 0.9688, 0.0625, 1.0, 0.4375, 1.0, 0.5, 0.9687, 0.5, 0.9687, 0.4375, 0.9688, 0.625, 0.9687, 0.6875, 0.9375, 0.6875, 0.9375, 0.625, 0.9687, 0.125, 0.9687, 0.1875, 0.9375, 0.1875, 0.9375, 0.125, 0.9687, 0.5625, 0.9688, 0.625, 0.9375, 0.625, 0.9375, 0.5625, 0.9688, 0.0625, 0.9687, 0.125, 0.9375, 0.125, 0.9375, 0.0625, 0.9687, 0.5, 0.9687, 0.5625, 0.9375, 0.5625, 0.9375, 0.5, 0.9688, 0.9375, 0.9531, 1.0, 0.9375, 0.9375, 0.9531, 0.0, 0.9688, 0.0625, 0.9375, 0.0625, 0.9687, 0.4375, 0.9687, 0.5, 0.9375, 0.5, 0.9375, 0.4375, 0.9687, 0.875, 0.9688, 0.9375, 0.9375, 0.9375, 0.9375, 0.875, 0.9688, 0.375, 0.9687, 0.4375, 0.9375, 0.4375, 0.9375, 0.375, 0.9687, 0.8125, 0.9687, 0.875, 0.9375, 0.875, 0.9375, 0.8125, 0.9687, 0.3125, 0.9688, 0.375, 0.9375, 0.375, 0.9375, 0.3125, 0.9688, 0.75, 0.9687, 0.8125, 0.9375, 0.8125, 0.9375, 0.75, 0.9688, 0.25, 0.9687, 0.3125, 0.9375, 0.3125, 0.9375, 0.25, 0.9687, 0.6875, 0.9688, 0.75, 0.9375, 0.75, 0.9375, 0.6875, 0.9687, 0.1875, 0.9688, 0.25, 0.9375, 0.25, 0.9375, 0.1875, 0.9375, 0.375, 0.9375, 0.4375, 0.9062, 0.4375, 0.9062, 0.375, 0.9375, 0.8125, 0.9375, 0.875, 0.9062, 0.875, 0.9062, 0.8125, 0.9375, 0.3125, 0.9375, 0.375, 0.9062, 0.375, 0.9062, 0.3125, 0.9375, 0.75, 0.9375, 0.8125, 0.9062, 0.8125, 0.9062, 0.75, 0.9375, 0.25, 0.9375, 0.3125, 0.9062, 0.3125, 0.9062, 0.25, 0.9375, 0.6875, 0.9375, 0.75, 0.9062, 0.75, 0.9062, 0.6875, 0.9375, 0.1875, 0.9375, 0.25, 0.9062, 0.25, 0.9062, 0.1875, 0.9375, 0.625, 0.9375, 0.6875, 0.9062, 0.6875, 0.9062, 0.625, 0.9375, 0.125, 0.9375, 0.1875, 0.9062, 0.1875, 0.9062, 0.125, 0.9375, 0.5625, 0.9375, 0.625, 0.9062, 0.625, 0.9062, 0.5625, 0.9375, 0.0625, 0.9375, 0.125, 0.9062, 0.125, 0.9062, 0.0625, 0.9375, 0.5, 0.9375, 0.5625, 0.9062, 0.5625, 0.9062, 0.5, 0.9375, 0.9375, 0.9219, 1.0, 0.9062, 0.9375, 0.9219, 0.0, 0.9375, 0.0625, 0.9062, 0.0625, 0.9375, 0.4375, 0.9375, 0.5, 0.9062, 0.5, 0.9062, 0.4375, 0.9375, 0.875, 0.9375, 0.9375, 0.9062, 0.9375, 0.9062, 0.875, 0.9062, 0.125, 0.9062, 0.1875, 0.875, 0.1875, 0.875, 0.125, 0.9062, 0.5625, 0.9062, 0.625, 0.875, 0.625, 0.875, 0.5625, 0.9062, 0.0625, 0.9062, 0.125, 0.875, 0.125, 0.875, 0.0625, 0.9062, 0.5, 0.9062, 0.5625, 0.875, 0.5625, 0.875, 0.5, 0.9062, 0.9375, 0.8906, 1.0, 0.875, 0.9375, 0.8906, 0.0, 0.9062, 0.0625, 0.875, 0.0625, 0.9062, 0.4375, 0.9062, 0.5, 0.875, 0.5, 0.875, 0.4375, 0.9062, 0.875, 0.9062, 0.9375, 0.875, 0.9375, 0.875, 0.875, 0.9062, 0.375, 0.9062, 0.4375, 0.875, 0.4375, 0.875, 0.375, 0.9062, 0.8125, 0.9062, 0.875, 0.875, 0.875, 0.875, 0.8125, 0.9062, 0.3125, 0.9062, 0.375, 0.875, 0.375, 0.875, 0.3125, 0.9062, 0.75, 0.9062, 0.8125, 0.875, 0.8125, 0.875, 0.75, 0.9062, 0.25, 0.9062, 0.3125, 0.875, 0.3125, 0.875, 0.25, 0.9062, 0.6875, 0.9062, 0.75, 0.875, 0.75, 0.875, 0.6875, 0.9062, 0.1875, 0.9062, 0.25, 0.875, 0.25, 0.875, 0.1875, 0.9062, 0.625, 0.9062, 0.6875, 0.875, 0.6875, 0.875, 0.625, 0.875, 0.8125, 0.875, 0.875, 0.8438, 0.875, 0.8437, 0.8125, 0.875, 0.3125, 0.875, 0.375, 0.8438, 0.375, 0.8437, 0.3125, 0.875, 0.75, 0.875, 0.8125, 0.8437, 0.8125, 0.8438, 0.75, 0.875, 0.25, 0.875, 0.3125, 0.8437, 0.3125, 0.8438, 0.25, 0.875, 0.6875, 0.875, 0.75, 0.8438, 0.75, 0.8437, 0.6875, 0.875, 0.1875, 0.875, 0.25, 0.8438, 0.25, 0.8437, 0.1875, 0.875, 0.625, 0.875, 0.6875, 0.8437, 0.6875, 0.8438, 0.625, 0.875, 0.125, 0.875, 0.1875, 0.8437, 0.1875, 0.8438, 0.125, 0.875, 0.5625, 0.875, 0.625, 0.8438, 0.625, 0.8437, 0.5625, 0.875, 0.0625, 0.875, 0.125, 0.8438, 0.125, 0.8438, 0.0625, 0.875, 0.5, 0.875, 0.5625, 0.8437, 0.5625, 0.8437, 0.5, 0.875, 0.9375, 0.8594, 1.0, 0.8438, 0.9375, 0.8594, 0.0, 0.875, 0.0625, 0.8438, 0.0625, 0.875, 0.4375, 0.875, 0.5, 0.8437, 0.5, 0.8437, 0.4375, 0.875, 0.875, 0.875, 0.9375, 0.8438, 0.9375, 0.8438, 0.875, 0.875, 0.375, 0.875, 0.4375, 0.8437, 0.4375, 0.8438, 0.375, 0.8437, 0.5625, 0.8438, 0.625, 0.8125, 0.625, 0.8125, 0.5625, 0.8438, 0.0625, 0.8438, 0.125, 0.8125, 0.125, 0.8125, 0.0625, 0.8437, 0.5, 0.8437, 0.5625, 0.8125, 0.5625, 0.8125, 0.5, 0.8438, 0.9375, 0.8281, 1.0, 0.8125, 0.9375, 0.8281, 0.0, 0.8438, 0.0625, 0.8125, 0.0625, 0.8437, 0.4375, 0.8437, 0.5, 0.8125, 0.5, 0.8125, 0.4375, 0.8438, 0.875, 0.8438, 0.9375, 0.8125, 0.9375, 0.8125, 0.875, 0.8438, 0.375, 0.8437, 0.4375, 0.8125, 0.4375, 0.8125, 0.375, 0.8437, 0.8125, 0.8438, 0.875, 0.8125, 0.875, 0.8125, 0.8125, 0.8437, 0.3125, 0.8438, 0.375, 0.8125, 0.375, 0.8125, 0.3125, 0.8438, 0.75, 0.8437, 0.8125, 0.8125, 0.8125, 0.8125, 0.75, 0.8438, 0.25, 0.8437, 0.3125, 0.8125, 0.3125, 0.8125, 0.25, 0.8437, 0.6875, 0.8438, 0.75, 0.8125, 0.75, 0.8125, 0.6875, 0.8437, 0.1875, 0.8438, 0.25, 0.8125, 0.25, 0.8125, 0.1875, 0.8438, 0.625, 0.8437, 0.6875, 0.8125, 0.6875, 0.8125, 0.625, 0.8438, 0.125, 0.8437, 0.1875, 0.8125, 0.1875, 0.8125, 0.125, 0.8125, 0.3125, 0.8125, 0.375, 0.7812, 0.375, 0.7812, 0.3125, 0.8125, 0.75, 0.8125, 0.8125, 0.7812, 0.8125, 0.7812, 0.75, 0.8125, 0.25, 0.8125, 0.3125, 0.7812, 0.3125, 0.7812, 0.25, 0.8125, 0.6875, 0.8125, 0.75, 0.7812, 0.75, 0.7812, 0.6875, 0.8125, 0.1875, 0.8125, 0.25, 0.7812, 0.25, 0.7812, 0.1875, 0.8125, 0.625, 0.8125, 0.6875, 0.7812, 0.6875, 0.7812, 0.625, 0.8125, 0.125, 0.8125, 0.1875, 0.7812, 0.1875, 0.7812, 0.125, 0.8125, 0.5625, 0.8125, 0.625, 0.7812, 0.625, 0.7812, 0.5625, 0.8125, 0.0625, 0.8125, 0.125, 0.7812, 0.125, 0.7812, 0.0625, 0.8125, 0.5, 0.8125, 0.5625, 0.7812, 0.5625, 0.7812, 0.5, 0.8125, 0.9375, 0.7969, 1.0, 0.7812, 0.9375, 0.7969, 0.0, 0.8125, 0.0625, 0.7812, 0.0625, 0.8125, 0.4375, 0.8125, 0.5, 0.7812, 0.5, 0.7812, 0.4375, 0.8125, 0.875, 0.8125, 0.9375, 0.7812, 0.9375, 0.7812, 0.875, 0.8125, 0.375, 0.8125, 0.4375, 0.7812, 0.4375, 0.7812, 0.375, 0.8125, 0.8125, 0.8125, 0.875, 0.7812, 0.875, 0.7812, 0.8125, 0.7812, 0.0625, 0.7812, 0.125, 0.75, 0.125, 0.75, 0.0625, 0.7812, 0.5, 0.7812, 0.5625, 0.75, 0.5625, 0.75, 0.5, 0.7812, 0.9375, 0.7656, 1.0, 0.75, 0.9375, 0.7656, 0.0, 0.7812, 0.0625, 0.75, 0.0625, 0.7812, 0.4375, 0.7812, 0.5, 0.75, 0.5, 0.75, 0.4375, 0.7812, 0.875, 0.7812, 0.9375, 0.75, 0.9375, 0.75, 0.875, 0.7812, 0.375, 0.7812, 0.4375, 0.75, 0.4375, 0.75, 0.375, 0.7812, 0.8125, 0.7812, 0.875, 0.75, 0.875, 0.75, 0.8125, 0.7812, 0.3125, 0.7812, 0.375, 0.75, 0.375, 0.75, 0.3125, 0.7812, 0.75, 0.7812, 0.8125, 0.75, 0.8125, 0.75, 0.75, 0.7812, 0.25, 0.7812, 0.3125, 0.75, 0.3125, 0.75, 0.25, 0.7812, 0.6875, 0.7812, 0.75, 0.75, 0.75, 0.75, 0.6875, 0.7812, 0.1875, 0.7812, 0.25, 0.75, 0.25, 0.75, 0.1875, 0.7812, 0.625, 0.7812, 0.6875, 0.75, 0.6875, 0.75, 0.625, 0.7812, 0.125, 0.7812, 0.1875, 0.75, 0.1875, 0.75, 0.125, 0.7812, 0.5625, 0.7812, 0.625, 0.75, 0.625, 0.75, 0.5625, 1.0, 0.5, 1.0, 1.0, 0.9375, 1.0, 0.9375, 0.5, 0.9375, 0.5, 0.9375, 1.0, 0.875, 1.0, 0.875, 0.5, 0.875, 0.5, 0.875, 1.0, 0.8125, 1.0, 0.8125, 0.5, 0.8125, 0.5, 0.8125, 1.0, 0.75, 1.0, 0.75, 0.5, 0.75, 0.5, 0.75, 1.0, 0.6875, 1.0, 0.6875, 0.5, 0.6875, 0.5, 0.6875, 1.0, 0.625, 1.0, 0.625, 0.5, 0.625, 0.5, 0.625, 1.0, 0.5625, 1.0, 0.5625, 0.5, 0.5625, 0.5, 0.5625, 1.0, 0.5, 1.0, 0.5, 0.5, 0.5, 0.5, 0.5, 1.0, 0.4375, 1.0, 0.4375, 0.5, 0.4375, 0.5, 0.4375, 1.0, 0.375, 1.0, 0.375, 0.5, 0.375, 0.5, 0.375, 1.0, 0.3125, 1.0, 0.3125, 0.5, 0.3125, 0.5, 0.3125, 1.0, 0.25, 1.0, 0.25, 0.5, 0.25, 0.5, 0.25, 1.0, 0.1875, 1.0, 0.1875, 0.5, 0.1875, 0.5, 0.1875, 1.0, 0.125, 1.0, 0.125, 0.5, 0.3418, 0.4717, 0.25, 0.49, 0.1582, 0.4717, 0.08029, 0.4197, 0.02827, 0.3418, 0.01, 0.25, 0.02827, 0.1582, 0.08029, 0.08029, 0.1582, 0.02827, 0.25, 0.01, 0.3418, 0.02827, 0.4197, 0.08029, 0.4717, 0.1582, 0.49, 0.25, 0.4717, 0.3418, 0.4197, 0.4197, 0.125, 0.5, 0.125, 1.0, 0.0625, 1.0, 0.0625, 0.5, 0.0625, 0.5, 0.0625, 1.0, 0.0, 1.0, 0.0, 0.5, 0.75, 0.49, 0.8418, 0.4717, 0.9197, 0.4197, 0.9717, 0.3418, 0.99, 0.25, 0.9717, 0.1582, 0.9197, 0.08029, 0.8418, 0.02827, 0.75, 0.01, 0.6582, 0.02827, 0.5803, 0.08029, 0.5283, 0.1582, 0.51, 0.25, 0.5283, 0.3418, 0.5803, 0.4197, 0.6582, 0.4717])
me_cylinder.update()
arm_armature = bpy.data.armatures.new('Armature')  # bones are not reproduced

# ---- objects
ob_cylinder = bpy.data.objects.new('Cylinder', me_cylinder)
ob_armature = bpy.data.objects.new('Armature', arm_armature)

# ---- transforms, parenting, visibility, modifiers, constraints
ob_cylinder.parent = ob_armature
ob_cylinder.matrix_parent_inverse = Matrix(((1.0, 4.441e-16, -1.941e-23, 3.939e-23), (4.441e-16, -1.0, 1.51e-07, -3.064e-07), (4.764e-23, -1.51e-07, -1.0, 2.029), (-0.0, 0.0, -0.0, 1.0)))
ob_cylinder.location = (0.0, 0.0, 0.0)
_vg = ob_cylinder.vertex_groups.new(name='Bone')
_vg.add([514, 515, 516, 517, 518, 519, 520, 521, 522, 523, 524, 525, 526, 527, 528, 529, 530, 531, 532, 533, 534, 535, 536, 537, 538, 539, 540, 541, 542, 543, 544, 545], 1.0, 'REPLACE')
_vg = ob_cylinder.vertex_groups.new(name='Bone.001')
for _i, _w in zip([32, 33, 34, 35, 36, 37, 38, 39, 40, 41, 42, 43, 44, 45, 46, 47, 48, 49, 50, 51, 52, 53, 54, 55, 56, 57, 58, 59, 60, 61, 62, 63, 64, 65, 66, 67, 68, 69, 70, 71, 72, 73, 74, 75, 76, 77, 78, 79, 80, 81, 82, 83, 84, 85, 86, 87, 88, 89, 90, 91, 92, 93, 94, 95, 96, 97, 98, 99, 100, 101, 102, 103, 104, 105, 106, 107, 108, 109, 110, 111, 112, 113, 114, 115, 116, 117, 118, 119, 120, 121, 122, 123, 124, 125, 126, 127, 128, 129, 130, 131, 132, 133, 134, 135, 136, 137, 138, 139, 140, 141, 142, 143, 144, 145, 146, 147, 148, 149, 150, 151, 152, 153, 154, 155, 156, 157, 158, 159, 160, 161, 162, 163, 164, 165, 166, 167, 168, 169, 170, 171, 172, 173, 174, 175, 176, 177, 178, 179, 180, 181, 182, 183, 184, 185, 186, 187, 188, 189, 190, 191, 192, 193, 194, 195, 196, 197, 198, 199, 200, 201, 202, 203, 204, 205, 206, 207, 208, 209, 210, 211, 212, 213, 214, 215, 216, 217, 218, 219, 220, 221, 222, 223, 224, 225, 226, 227, 228, 229, 230, 231, 232, 233, 234, 235, 236, 237, 238, 239, 240, 241, 242, 243, 244, 245, 246, 247, 248, 249, 250, 251, 252, 253, 254, 255, 256, 257, 258, 259, 260, 261, 262, 263, 264, 265, 266, 267, 268, 269, 270, 271, 272, 273, 274, 275, 276, 277, 278, 279, 280, 281, 282, 283, 284, 285, 286, 287, 288, 289, 290, 291, 292, 293, 294, 295, 296, 297, 298, 299, 300, 301, 302, 303, 304, 305, 306, 307, 308, 309, 310, 311, 312, 313, 314, 315, 316, 317, 318, 319, 320, 321, 322, 323, 324, 325, 326, 327, 328, 329, 330, 331, 332, 333, 334, 335, 336, 337, 338, 340, 341, 342, 343, 344, 345, 346, 347, 348, 349, 350, 351, 352, 353, 354, 355, 356, 357, 358, 359, 360, 361, 362, 363, 364, 365, 366, 367, 368, 369, 370, 371, 372, 373, 374, 375, 376, 377, 378, 379, 380, 381, 382, 383, 384, 385, 386, 387, 388, 389, 390, 391, 392, 393, 394, 395, 396, 397, 398, 399, 400, 401, 402, 403, 404, 405, 406, 407, 408, 409, 410, 411, 412, 413, 414, 415, 416, 417, 418, 419, 420, 421, 422, 423, 424, 425, 426, 427, 428, 429, 430, 431, 432, 433, 434, 435, 436, 437, 438, 439, 440, 441, 442, 443, 444, 445, 446, 447, 448, 449, 450, 451, 452, 453, 454, 455, 456, 457, 458, 459, 460, 461, 462, 463, 464, 465, 466, 467, 468, 469, 470, 471, 472, 473, 474, 475, 476, 477, 478, 479, 480, 481, 482, 483, 484, 485, 486, 487, 488, 489, 490, 491, 492, 493, 494, 495, 496, 497, 498, 499, 500, 501, 502, 503, 504, 505, 506, 507, 508, 509, 510, 511, 512, 513], [0.9955, 0.9893, 0.9772, 0.9668, 0.9513, 0.8888, 0.9989, 0.9975, 0.9955, 0.9929, 0.9893, 0.9843, 0.9772, 0.9668, 0.9513, 0.9274, 0.8888, 0.822, 0.6913, 0.393, 0.1682, 0.9989, 0.9975, 0.9955, 0.9929, 0.9893, 0.9843, 0.9772, 0.9668, 0.9513, 0.9274, 0.8888, 0.822, 0.6913, 0.393, 0.1682, 0.9989, 0.9975, 0.9955, 0.9929, 0.9893, 0.9843, 0.9772, 0.9668, 0.9513, 0.9274, 0.8888, 0.822, 0.6913, 0.393, 0.1682, 0.9989, 0.9975, 0.9955, 0.9929, 0.9893, 0.9843, 0.9772, 0.9668, 0.9513, 0.9274, 0.8888, 0.822, 0.6913, 0.393, 0.1682, 0.9989, 0.9975, 0.9955, 0.9929, 0.9893, 0.9843, 0.9772, 0.9668, 0.9513, 0.9274, 0.8888, 0.822, 0.6913, 0.393, 0.1682, 0.9989, 0.9989, 0.9975, 0.9955, 0.9929, 0.9893, 0.9843, 0.9772, 0.9668, 0.9513, 0.9274, 0.8888, 0.822, 0.6913, 0.393, 0.1682, 0.9989, 0.9975, 0.9955, 0.9929, 0.9893, 0.9843, 0.9772, 0.9668, 0.9513, 0.9274, 0.8888, 0.822, 0.6913, 0.393, 0.1682, 0.9989, 0.9975, 0.9955, 0.9929, 0.9893, 0.9843, 0.9772, 0.9668, 0.9513, 0.9274, 0.8888, 0.822, 0.6913, 0.393, 0.1682, 0.9989, 0.9975, 0.9955, 0.9929, 0.9893, 0.9843, 0.9772, 0.9668, 0.9513, 0.9274, 0.8888, 0.822, 0.6913, 0.393, 0.1682, 0.9989, 0.9975, 0.9955, 0.9929, 0.9893, 0.9843, 0.9772, 0.9668, 0.9513, 0.9274, 0.8888, 0.822, 0.6913, 0.393, 0.1682, 0.9989, 0.9975, 0.9955, 0.9929, 0.9893, 0.9843, 0.9772, 0.9668, 0.9513, 0.9274, 0.8888, 0.822, 0.6913, 0.393, 0.1682, 0.9989, 0.9975, 0.9955, 0.9929, 0.9893, 0.9843, 0.9772, 0.9668, 0.9513, 0.9274, 0.8888, 0.822, 0.6913, 0.393, 0.1682, 0.9989, 0.9975, 0.9955, 0.9929, 0.9893, 0.9843, 0.9772, 0.9668, 0.9513, 0.9274, 0.8888, 0.822, 0.6913, 0.393, 0.1682, 0.9989, 0.9975, 0.9955, 0.9929, 0.9893, 0.9843, 0.9772, 0.9668, 0.9513, 0.9274, 0.8888, 0.822, 0.6913, 0.393, 0.1682, 0.9989, 0.9975, 0.9955, 0.9929, 0.9893, 0.9843, 0.9772, 0.9668, 0.9513, 0.9274, 0.8888, 0.822, 0.6913, 0.393, 0.1682, 0.9989, 0.9975, 0.9955, 0.9929, 0.9893, 0.9843, 0.9772, 0.9668, 0.9513, 0.9274, 0.8888, 0.822, 0.6913, 0.393, 0.1682, 0.9989, 0.9975, 0.9955, 0.9929, 0.9893, 0.9843, 0.9772, 0.9668, 0.9513, 0.9274, 0.8888, 0.822, 0.6913, 0.393, 0.1682, 0.9989, 0.9975, 0.9955, 0.9929, 0.9893, 0.9843, 0.9772, 0.9668, 0.9513, 0.9274, 0.8888, 0.822, 0.6913, 0.393, 0.1682, 0.9989, 0.9975, 0.9955, 0.9929, 0.9893, 0.9843, 0.9772, 0.9668, 0.9513, 0.9274, 0.8888, 0.822, 0.6913, 0.393, 0.1682, 0.9989, 0.9975, 0.9955, 0.9929, 0.9893, 0.9843, 0.9772, 0.9668, 0.9513, 0.9274, 0.8888, 0.822, 0.6913, 0.393, 0.1682, 0.9989, 0.9975, 0.9955, 0.9929, 0.9893, 0.9843, 0.9772, 0.9668, 0.9513, 0.9274, 0.8888, 0.822, 0.6913, 0.393, 0.1682, 0.9989, 0.9975, 0.9955, 0.9929, 0.9893, 0.9843, 0.9772, 0.9668, 0.9513, 0.9274, 0.8888, 0.822, 0.6913, 0.393, 0.1682, 0.9989, 0.9975, 0.9955, 0.9929, 0.9893, 0.9843, 0.9772, 0.9668, 0.9513, 0.9274, 0.8888, 0.822, 0.6913, 0.393, 0.1682, 0.9989, 0.9975, 0.9955, 0.9929, 0.9893, 0.9843, 0.9772, 0.9668, 0.9513, 0.9274, 0.8888, 0.822, 0.6913, 0.393, 0.1682, 0.9989, 0.9975, 0.9955, 0.9929, 0.9893, 0.9843, 0.9772, 0.9668, 0.9513, 0.9274, 0.8888, 0.822, 0.6913, 0.393, 0.1682, 0.9989, 0.9975, 0.9955, 0.9929, 0.9893, 0.9843, 0.9772, 0.9668, 0.9513, 0.9274, 0.8888, 0.822, 0.6913, 0.393, 0.1682, 0.9989, 0.9975, 0.9955, 0.9929, 0.9893, 0.9843, 0.9772, 0.9668, 0.9513, 0.9274, 0.8888, 0.822, 0.6913, 0.393, 0.1682, 0.9989, 0.9975, 0.9955, 0.9929, 0.9893, 0.9843, 0.9772, 0.9668, 0.9513, 0.9274, 0.8888, 0.822, 0.6913, 0.393, 0.1682, 0.9989, 0.9975, 0.9955, 0.9929, 0.9893, 0.9843, 0.9772, 0.9668, 0.9513, 0.9274, 0.8888, 0.822, 0.6913, 0.393, 0.1682, 0.9989, 0.9975, 0.9955, 0.9929, 0.9893, 0.9843, 0.9772, 0.9668, 0.9513, 0.9274, 0.8888, 0.822, 0.6913, 0.393, 0.1682, 0.9989, 0.9975, 0.9955, 0.9929, 0.9893, 0.9843, 0.9772, 0.9668, 0.9513, 0.9274, 0.8888, 0.822, 0.6913, 0.393, 0.1682, 0.9989, 0.9975, 0.9929, 0.9843, 0.9274, 0.822, 0.6913, 0.393, 0.1682]): _vg.add([_i], _w, 'REPLACE')
_vg = ob_cylinder.vertex_groups.new(name='Bone.002')
for _i, _w in zip([0, 1, 2, 3, 4, 5, 6, 7, 8, 9, 10, 11, 12, 13, 14, 15, 16, 17, 18, 19, 20, 21, 22, 23, 24, 25, 26, 27, 28, 29, 30, 31, 35, 36, 37, 45, 46, 47, 48, 49, 50, 51, 52, 60, 61, 62, 63, 64, 65, 66, 67, 75, 76, 77, 78, 79, 80, 81, 82, 90, 91, 92, 93, 94, 95, 96, 97, 105, 106, 107, 108, 109, 110, 111, 112, 121, 122, 123, 124, 125, 126, 127, 128, 136, 137, 138, 139, 140, 141, 142, 143, 151, 152, 153, 154, 155, 156, 157, 158, 166, 167, 168, 169, 170, 171, 172, 173, 181, 182, 183, 184, 185, 186, 187, 188, 196, 197, 198, 199, 200, 201, 202, 203, 211, 212, 213, 214, 215, 216, 217, 218, 226, 227, 228, 229, 230, 231, 232, 233, 241, 242, 243, 244, 245, 246, 247, 248, 256, 257, 258, 259, 260, 261, 262, 263, 271, 272, 273, 274, 275, 276, 277, 278, 286, 287, 288, 289, 290, 291, 292, 293, 301, 302, 303, 304, 305, 306, 307, 308, 316, 317, 318, 319, 320, 321, 322, 323, 331, 332, 333, 334, 335, 336, 337, 338, 339, 347, 348, 349, 350, 351, 352, 353, 354, 362, 363, 364, 365, 366, 367, 368, 369, 377, 378, 379, 380, 381, 382, 383, 384, 392, 393, 394, 395, 396, 397, 398, 399, 407, 408, 409, 410, 411, 412, 413, 414, 422, 423, 424, 425, 426, 427, 428, 429, 437, 438, 439, 440, 441, 442, 443, 444, 452, 453, 454, 455, 456, 457, 458, 459, 467, 468, 469, 470, 471, 472, 473, 474, 482, 483, 484, 485, 486, 487, 488, 489, 497, 498, 499, 500, 501, 502, 503, 504, 509, 510, 511, 512, 513], [1.0, 1.0, 1.0, 1.0, 1.0, 1.0, 1.0, 1.0, 1.0, 1.0, 1.0, 1.0, 1.0, 1.0, 1.0, 1.0, 1.0, 1.0, 1.0, 1.0, 1.0, 1.0, 1.0, 1.0, 1.0, 1.0, 1.0, 1.0, 1.0, 1.0, 1.0, 1.0, 0.01638, 0.04739, 0.1112, 0.01638, 0.04739, 0.07262, 0.1112, 0.178, 0.3087, 0.607, 0.8318, 0.01638, 0.04739, 0.07262, 0.1112, 0.178, 0.3087, 0.607, 0.8318, 0.01638, 0.04739, 0.07262, 0.1112, 0.178, 0.3087, 0.607, 0.8318, 0.01638, 0.04739, 0.07262, 0.1112, 0.178, 0.3087, 0.607, 0.8318, 0.01638, 0.04739, 0.07262, 0.1112, 0.178, 0.3087, 0.607, 0.8318, 0.01638, 0.04739, 0.07262, 0.1112, 0.178, 0.3087, 0.607, 0.8318, 0.01638, 0.04739, 0.07262, 0.1112, 0.178, 0.3087, 0.607, 0.8318, 0.01638, 0.04739, 0.07262, 0.1112, 0.178, 0.3087, 0.607, 0.8318, 0.01638, 0.04739, 0.07262, 0.1112, 0.178, 0.3087, 0.607, 0.8318, 0.01638, 0.04739, 0.07262, 0.1112, 0.178, 0.3087, 0.607, 0.8318, 0.01638, 0.04739, 0.07262, 0.1112, 0.178, 0.3087, 0.607, 0.8318, 0.01638, 0.04739, 0.07262, 0.1112, 0.178, 0.3087, 0.607, 0.8318, 0.01638, 0.04739, 0.07262, 0.1112, 0.178, 0.3087, 0.607, 0.8318, 0.01638, 0.04739, 0.07262, 0.1112, 0.178, 0.3087, 0.607, 0.8318, 0.01638, 0.04739, 0.07262, 0.1112, 0.178, 0.3087, 0.607, 0.8318, 0.01638, 0.04739, 0.07262, 0.1112, 0.178, 0.3087, 0.607, 0.8318, 0.01638, 0.04739, 0.07262, 0.1112, 0.178, 0.3087, 0.607, 0.8318, 0.01638, 0.04739, 0.07262, 0.1112, 0.178, 0.3087, 0.607, 0.8318, 0.01638, 0.04739, 0.07262, 0.1112, 0.178, 0.3087, 0.607, 0.8318, 0.01638, 0.04739, 0.07262, 0.1112, 0.178, 0.3087, 0.607, 0.8318, 1.0, 0.01638, 0.04739, 0.07262, 0.1112, 0.178, 0.3087, 0.607, 0.8318, 0.01638, 0.04739, 0.07262, 0.1112, 0.178, 0.3087, 0.607, 0.8318, 0.01638, 0.04739, 0.07262, 0.1112, 0.178, 0.3087, 0.607, 0.8318, 0.01638, 0.04739, 0.07262, 0.1112, 0.178, 0.3087, 0.607, 0.8318, 0.01638, 0.04739, 0.07262, 0.1112, 0.178, 0.3087, 0.607, 0.8318, 0.01638, 0.04739, 0.07262, 0.1112, 0.178, 0.3087, 0.607, 0.8318, 0.01638, 0.04739, 0.07262, 0.1112, 0.178, 0.3087, 0.607, 0.8318, 0.01638, 0.04739, 0.07262, 0.1112, 0.178, 0.3087, 0.607, 0.8318, 0.01638, 0.04739, 0.07262, 0.1112, 0.178, 0.3087, 0.607, 0.8318, 0.01638, 0.04739, 0.07262, 0.1112, 0.178, 0.3087, 0.607, 0.8318, 0.01638, 0.04739, 0.07262, 0.1112, 0.178, 0.3087, 0.607, 0.8318, 0.07262, 0.178, 0.3087, 0.607, 0.8318]): _vg.add([_i], _w, 'REPLACE')
_m = ob_cylinder.modifiers.new('Armature', 'ARMATURE')
_m.object = ob_armature
ob_armature.location = (0.0, 0.0, 2.029)
ob_armature.rotation_euler = (3.142, 1.941e-23, 4.441e-16)
ob_armature.show_in_front = True

# ---- collection membership
col_collection.objects.link(ob_cylinder)
col_collection.objects.link(ob_armature)

# ---- scene / render settings (as saved in the file)
scene.frame_start = 1; scene.frame_end = 250; scene.frame_set(1)
scene.render.engine = 'BLENDER_EEVEE_NEXT'
scene.view_settings.view_transform = 'Filmic'
bpy.context.view_layer.update()

# ---- added for rendering (the .blend has no active camera and no usable light): camera, sun
cam_auto = bpy.data.cameras.new('AutoCamera')
cam_auto.lens = 50.0
cam_auto.sensor_width = 36.0
cam_auto.clip_end = 1000.0
ob_auto_camera = bpy.data.objects.new('AutoCamera', cam_auto)
scene.collection.objects.link(ob_auto_camera)
ob_auto_camera.location = (2.60857, -3.13029, 2.83613)
ob_auto_camera.rotation_euler = (1.09748, -7.21219e-08, 0.694738)
scene.camera = ob_auto_camera
light_auto_sun = bpy.data.lights.new('AutoSun', 'SUN')
light_auto_sun.energy = 3.0
light_auto_sun.angle = 0.0523599
ob_auto_sun = bpy.data.objects.new('AutoSun', light_auto_sun)
scene.collection.objects.link(ob_auto_sun)
ob_auto_sun.rotation_euler = (0.872665, 0.174533, 0.523599)
bpy.context.view_layer.update()
